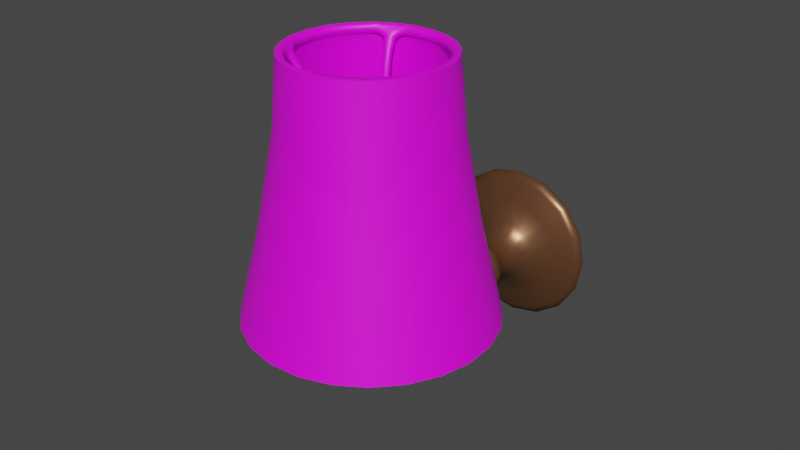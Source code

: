 # Source: 089_090_small_wall_lamp.blend  (saved by Blender 2.82.7; exported with 4.5.12 LTS)
import bpy
from mathutils import Matrix  # noqa: F401  (used for matrix-valued properties, if any)

bpy.ops.wm.read_factory_settings(use_empty=True)
scene = bpy.context.scene
scene.name = 'Scene'

# ---- collections
col_089_090_small_wall_lamp = bpy.data.collections.new('089_090_small_wall_lamp'); scene.collection.children.link(col_089_090_small_wall_lamp)

# ---- images (referenced by path relative to the original .blend; pixels are not part of the script)
import os
ASSET_DIR = os.environ.get("B2B_ASSET_DIR", "")  # directory of the original .blend (textures are referenced by path, not embedded)
HERE = os.path.dirname(os.path.abspath(__file__))  # packed textures are extracted next to this script under _unpacked/

def load_image(name, relpath, width, height, colorspace="sRGB"):
    """Load a texture the original file referenced (path relative to the .blend, or extracted next to this script)."""
    p = next((c for c in (os.path.join(HERE, relpath), os.path.join(ASSET_DIR, relpath)) if relpath and os.path.exists(c)), "")
    if p:
        img = bpy.data.images.load(p, check_existing=True)
        img.name = name
    else:  # same state as the original file: an image datablock whose file is absent (Cycles renders it pink)
        img = bpy.data.images.new(name, width, height)
        img.source = "FILE"
        img.filepath = "//" + (relpath or name)
    img.colorspace_settings.name = colorspace
    return img
img_lamp_png_001 = load_image('Lamp.png.001', 'Textures/Lamp.png', 1024, 1024, 'sRGB')

# ---- materials (node trees are filled in below, after node groups)
mat_gold_metallic = bpy.data.materials.new('Gold Metallic')
mat_gold_metallic.use_transparent_shadow = False
mat_material_002 = bpy.data.materials.new('Material.002')
mat_material_002.use_transparent_shadow = False
mat_material_002.roughness = 0.1304
mat_lamptexture_001 = bpy.data.materials.new('LampTexture.001')
mat_lamptexture_001.use_transparent_shadow = False

# ---- node groups
ng_auto_smooth = bpy.data.node_groups.new('Auto Smooth', 'GeometryNodeTree')
_s = ng_auto_smooth.interface.new_socket(name='Geometry', in_out='OUTPUT', socket_type='NodeSocketGeometry')
_s = ng_auto_smooth.interface.new_socket(name='Geometry', in_out='INPUT', socket_type='NodeSocketGeometry')
_s = ng_auto_smooth.interface.new_socket(name='Angle', in_out='INPUT', socket_type='NodeSocketFloat')
_s.subtype = 'ANGLE'
_s.min_value = 0.0
_s.max_value = 3.142
ng_auto_smooth.is_modifier = True
_N = ng_auto_smooth.nodes; _L = ng_auto_smooth.links
n0 = _N.new('NodeGroupOutput'); n0.name = 'Group Output'; n0.location = (480, -100)
n1 = _N.new('NodeGroupInput'); n1.name = 'Group Input'; n1.location = (-420, -300)
n2 = _N.new('NodeGroupInput'); n2.name = 'Group Input.001'; n2.location = (-60, -100)
n3 = _N.new('GeometryNodeSetShadeSmooth'); n3.name = 'Set Shade Smooth'; n3.location = (120, -100)
n3.domain = 'EDGE'
n4 = _N.new('GeometryNodeSetShadeSmooth'); n4.name = 'Set Shade Smooth.001'; n4.location = (300, -100)
n5 = _N.new('GeometryNodeInputMeshEdgeAngle'); n5.name = 'Edge Angle'; n5.location = (-420, -220)
n6 = _N.new('GeometryNodeInputEdgeSmooth'); n6.name = 'Is Edge Smooth'; n6.location = (-60, -160)
n7 = _N.new('GeometryNodeInputShadeSmooth'); n7.name = 'Is Face Smooth'; n7.location = (-240, -340)
n8 = _N.new('FunctionNodeBooleanMath'); n8.name = 'Boolean Math'; n8.location = (-60, -220)
n9 = _N.new('FunctionNodeCompare'); n9.name = 'Compare'; n9.location = (-240, -180)
n9.operation = 'LESS_EQUAL'
_L.new(n5.outputs[0], n9.inputs[0])
_L.new(n4.outputs[0], n0.inputs[0])
_L.new(n1.outputs[1], n9.inputs[1])
_L.new(n9.outputs[0], n8.inputs[0])
_L.new(n7.outputs[0], n8.inputs[1])
_L.new(n2.outputs[0], n3.inputs[0])
_L.new(n6.outputs[0], n3.inputs[1])
_L.new(n3.outputs[0], n4.inputs[0])
_L.new(n8.outputs[0], n3.inputs[2])
n0.is_active_output = True

# ---- material node trees
mat_gold_metallic.use_nodes = True; mat_gold_metallic.node_tree.nodes.clear()
_N = mat_gold_metallic.node_tree.nodes; _L = mat_gold_metallic.node_tree.links
n0 = _N.new('ShaderNodeOutputMaterial'); n0.name = 'Material Output'; n0.location = (300, 300)
n1 = _N.new('ShaderNodeBsdfPrincipled'); n1.name = 'Principled BSDF'; n1.location = (10, 300)
n1.distribution = 'GGX'
n1.subsurface_method = 'BURLEY'
n1.inputs[0].default_value = (0.227, 0.1046, 0.04971, 1.0)
n1.inputs[1].default_value = 0.6634
n1.inputs[2].default_value = 0.3663
n1.inputs[3].default_value = 1.45
n1.inputs[27].default_value = (0.0, 0.0, 0.0, 1.0)
n1.inputs[28].default_value = 1.0
_L.new(n1.outputs[0], n0.inputs[0])
n0.is_active_output = True
mat_material_002.use_nodes = True; mat_material_002.node_tree.nodes.clear()
_N = mat_material_002.node_tree.nodes; _L = mat_material_002.node_tree.links
n0 = _N.new('ShaderNodeOutputMaterial'); n0.name = 'Material Output'; n0.location = (300, 300)
n1 = _N.new('ShaderNodeBsdfPrincipled'); n1.name = 'Principled BSDF'; n1.location = (10, 300)
n1.distribution = 'GGX'
n1.subsurface_method = 'BURLEY'
n1.inputs[2].default_value = 0.09406
n1.inputs[3].default_value = 1.45
n1.inputs[13].default_value = 1.0
n1.inputs[27].default_value = (0.0, 0.0, 0.0, 1.0)
n1.inputs[28].default_value = 1.0
_L.new(n1.outputs[0], n0.inputs[0])
n0.is_active_output = True
mat_lamptexture_001.use_nodes = True; mat_lamptexture_001.node_tree.nodes.clear()
_N = mat_lamptexture_001.node_tree.nodes; _L = mat_lamptexture_001.node_tree.links
n0 = _N.new('ShaderNodeOutputMaterial'); n0.name = 'Material Output'; n0.location = (300, 300)
n1 = _N.new('ShaderNodeBsdfPrincipled'); n1.name = 'Principled BSDF'; n1.location = (10, 300)
n1.distribution = 'GGX'
n1.subsurface_method = 'BURLEY'
n1.inputs[3].default_value = 1.45
n1.inputs[27].default_value = (0.0, 0.0, 0.0, 1.0)
n1.inputs[28].default_value = 1.0
n2 = _N.new('ShaderNodeTexImage'); n2.name = 'Image Texture'; n2.location = (-280, 275)
n2.image = img_lamp_png_001
_L.new(n1.outputs[0], n0.inputs[0])
_L.new(n2.outputs[0], n1.inputs[0])
n0.is_active_output = True

# ---- world
world_world = bpy.data.worlds.new('World'); scene.world = world_world
world_world.use_nodes = True; world_world.node_tree.nodes.clear()
_N = world_world.node_tree.nodes; _L = world_world.node_tree.links
n0 = _N.new('ShaderNodeOutputWorld'); n0.name = 'World Output'; n0.location = (300, 300)
n1 = _N.new('ShaderNodeBackground'); n1.name = 'Background'; n1.location = (10, 300)
n1.inputs[0].default_value = (0.05088, 0.05088, 0.05088, 1.0)
_L.new(n1.outputs[0], n0.inputs[0])
n0.is_active_output = True
world_world.color = (0.05088, 0.05088, 0.05088)
world_world.use_sun_shadow = False
world_world.sun_shadow_jitter_overblur = 0.0

# ---- meshes
me_plane_006 = bpy.data.meshes.new('Plane.006')
me_plane_006.from_pydata([(0.07578, -0.7948, 0.2465), (0.06487, -0.7948, 0.3176), (0.05358, -0.7412, 0.2465), (0.04587, -0.7489, 0.3176), (-3.379e-08, -0.719, 0.2465), (-2.376e-08, -0.7299, 0.3176), (-0.05358, -0.7412, 0.2465), (-0.04587, -0.7489, 0.3176), (-0.07578, -0.7948, 0.2465), (-0.06487, -0.7948, 0.3176), (-0.05358, -0.8483, 0.2465), (-0.04587, -0.8406, 0.3176), (-4.825e-07, -0.8705, 0.2465), (-4.921e-07, -0.8596, 0.3176), (-4.929e-07, -0.7948, 0.3176), (0.05358, -0.8483, 0.2465), (0.04587, -0.8406, 0.3176), (0.05009, -0.7948, 0.2231), (0.03963, -0.7948, 0.21), (0.02802, -0.7667, 0.21), (0.03542, -0.7593, 0.2231), (-6.883e-08, -0.7551, 0.21), (-3.582e-08, -0.7447, 0.2231), (-0.02802, -0.7667, 0.21), (-0.03542, -0.7593, 0.2231), (-0.03963, -0.7948, 0.21), (-0.05009, -0.7948, 0.2231), (-0.02802, -0.8228, 0.21), (-0.03542, -0.8302, 0.2231), (-4.475e-07, -0.8344, 0.21), (-4.796e-07, -0.8449, 0.2231), (0.02802, -0.8228, 0.21), (0.03542, -0.8302, 0.2231), (0.07455, -0.7948, 0.2545), (0.05272, -0.7421, 0.2545), (-3.267e-08, -0.7202, 0.2545), (-0.05272, -0.7421, 0.2545), (-0.07455, -0.7948, 0.2545), (-0.05272, -0.8475, 0.2545), (-4.836e-07, -0.8693, 0.2545), (0.05272, -0.8475, 0.2545), (0.06623, -0.7948, 0.3088), (0.04683, -0.7479, 0.3088), (-2.501e-08, -0.7285, 0.3088), (-0.04683, -0.7479, 0.3088), (-0.06623, -0.7948, 0.3088), (-0.04683, -0.8416, 0.3088), (-4.909e-07, -0.861, 0.3088), (0.04683, -0.8416, 0.3088), (0.0356, -0.7931, 0.1625), (0.0252, -0.7681, 0.1651), (-9.49e-08, -0.7578, 0.1662), (-0.0252, -0.7681, 0.1651), (-0.0356, -0.7931, 0.1625), (-0.02515, -0.818, 0.1599), (-4.311e-07, -0.8283, 0.1588), (0.02515, -0.818, 0.1599), (-8.182e-09, -0.1784, 0.103), (4.519e-08, -0.1295, 0.2958), (5.043e-08, -0.1015, 0.2714), (-6.286e-08, -0.2842, 0.07926), (-1.017e-07, -0.3864, 0.07538), (-1.503e-07, -0.5197, 0.04819), (3.56e-09, -0.1015, 0.02036), (-0.05844, -0.1784, 0.0788), (-0.1948, -0.1295, 0.2151), (-0.1775, -0.1015, 0.1978), (-0.04165, -0.2842, 0.06201), (-0.0389, -0.3864, 0.05926), (-0.03279, -0.5197, 0.03461), (-0.08264, -0.1784, 0.02036), (-0.2755, -0.1295, 0.02036), (-0.251, -0.1015, 0.02036), (-0.0589, -0.2842, 0.02036), (-0.05501, -0.3864, 0.02036), (-0.04637, -0.5197, 0.001819), (-0.05844, -0.1784, -0.03807), (-0.1948, -0.1295, -0.1744), (-0.1775, -0.1015, -0.1571), (-0.04165, -0.2842, -0.02129), (-0.0389, -0.3864, -0.01854), (0.1841, -0.1123, 0.2045), (-0.03279, -0.5197, -0.03097), (0.2604, -0.1123, 0.02036), (-5.247e-08, -0.1784, -0.06228), (-4.123e-08, -0.1295, -0.2551), (-2.137e-08, -0.1015, -0.2306), (-1.21e-07, -0.2842, -0.03854), (-1.822e-07, -0.3864, -0.03465), (0.1841, -0.1123, -0.1638), (-2.599e-07, -0.5197, -0.04455), (-2.901e-08, -0.1123, -0.2401), (0.05844, -0.1784, -0.03807), (0.1948, -0.1295, -0.1744), (0.1775, -0.1015, -0.1571), (0.04165, -0.2842, -0.02129), (0.0389, -0.3864, -0.01854), (-0.1841, -0.1123, -0.1638), (0.03279, -0.5197, -0.03097), (-0.2604, -0.1123, 0.02036), (0.08264, -0.1784, 0.02036), (0.2755, -0.1295, 0.02036), (0.251, -0.1015, 0.02036), (0.0589, -0.2842, 0.02036), (0.05501, -0.3864, 0.02036), (0.04637, -0.5197, 0.001819), (-0.1841, -0.1123, 0.2045), (0.05844, -0.1784, 0.0788), (0.1948, -0.1295, 0.2151), (0.1775, -0.1015, 0.1978), (0.04165, -0.2842, 0.06201), (0.0389, -0.3864, 0.05926), (4.839e-08, -0.1123, 0.2808), (0.03279, -0.5197, 0.03461), (-7.873e-08, -0.3392, 0.1171), (-7.131e-08, -0.3191, 0.1161), (-0.06771, -0.3191, 0.08808), (-0.06839, -0.3392, 0.08875), (-0.09576, -0.3191, 0.02036), (-0.09672, -0.3392, 0.02036), (-0.06771, -0.3191, -0.04735), (-0.06839, -0.3392, -0.04803), (-1.436e-07, -0.3191, -0.0754), (-1.553e-07, -0.3392, -0.07636), (0.06771, -0.3191, -0.04735), (0.06839, -0.3392, -0.04803), (0.09576, -0.3191, 0.02036), (0.09672, -0.3392, 0.02036), (0.06771, -0.3191, 0.08808), (0.06839, -0.3392, 0.08875), (-1.697e-07, -0.5751, 0.05138), (-0.03118, -0.576, 0.03855), (-0.04406, -0.5783, 0.007579), (-0.03114, -0.5805, -0.02336), (-2.966e-07, -0.5814, -0.03616), (0.03114, -0.5805, -0.02336), (0.04406, -0.5783, 0.007579), (0.03118, -0.576, 0.03855), (0.02381, -0.7334, 0.09121), (0.02682, -0.6715, 0.05483), (0.03419, -0.7517, 0.07512), (0.03794, -0.6838, 0.02986), (0.02472, -0.7716, 0.05957), (0.02691, -0.6972, 0.005811), (-4.171e-07, -0.7804, 0.05332), (-3.764e-07, -0.7032, -0.003825), (-0.02472, -0.7716, 0.05957), (-0.02691, -0.6972, 0.005811), (-0.03419, -0.7517, 0.07512), (-0.03794, -0.6838, 0.02986), (-0.02381, -0.7334, 0.09121), (-0.02682, -0.6715, 0.05483), (-1.403e-07, -0.7261, 0.098), (-1.62e-07, -0.6665, 0.06537)], [], [(17, 0, 15, 32), (24, 6, 4, 22), (26, 8, 6, 24), (28, 10, 8, 26), (30, 12, 10, 28), (32, 15, 12, 30), (22, 4, 2, 20), (20, 2, 0, 17), (42, 3, 1, 41), (43, 5, 3, 42), (44, 7, 5, 43), (45, 9, 7, 44), (46, 11, 9, 45), (47, 13, 11, 46), (48, 16, 13, 47), (41, 1, 16, 48), (3, 14, 1), (5, 14, 3), (7, 14, 5), (9, 14, 7), (11, 14, 9), (13, 14, 11), (16, 14, 13), (1, 14, 16), (20, 17, 18, 19), (22, 20, 19, 21), (24, 22, 21, 23), (26, 24, 23, 25), (28, 26, 25, 27), (30, 28, 27, 29), (32, 30, 29, 31), (17, 32, 31, 18), (0, 33, 40, 15), (15, 40, 39, 12), (12, 39, 38, 10), (10, 38, 37, 8), (8, 37, 36, 6), (6, 36, 35, 4), (4, 35, 34, 2), (2, 34, 33, 0), (33, 41, 48, 40), (40, 48, 47, 39), (39, 47, 46, 38), (38, 46, 45, 37), (37, 45, 44, 36), (36, 44, 43, 35), (35, 43, 42, 34), (34, 42, 41, 33), (23, 21, 51, 52), (29, 27, 54, 55), (19, 18, 49, 50), (18, 31, 56, 49), (25, 23, 52, 53), (31, 29, 55, 56), (21, 19, 50, 51), (27, 25, 53, 54), (114, 61, 111, 129), (121, 80, 74, 119), (123, 88, 80, 121), (125, 96, 88, 123), (127, 104, 96, 125), (129, 111, 104, 127), (67, 116, 115, 60), (64, 67, 60, 57), (70, 73, 67, 64), (76, 79, 73, 70), (84, 87, 79, 76), (92, 95, 87, 84), (100, 103, 95, 92), (107, 110, 103, 100), (57, 60, 110, 107), (65, 64, 57, 58), (71, 70, 64, 65), (77, 76, 70, 71), (85, 84, 76, 77), (93, 92, 84, 85), (101, 100, 92, 93), (108, 107, 100, 101), (58, 57, 107, 108), (106, 65, 58, 112), (99, 71, 65, 106), (97, 77, 71, 99), (91, 85, 77, 97), (89, 93, 85, 91), (83, 101, 93, 89), (81, 108, 101, 83), (112, 58, 108, 81), (63, 66, 59), (63, 72, 66), (63, 78, 72), (63, 86, 78), (63, 94, 86), (63, 102, 94), (63, 109, 102), (63, 59, 109), (119, 74, 68, 117), (73, 118, 116, 67), (79, 120, 118, 73), (87, 122, 120, 79), (95, 124, 122, 87), (103, 126, 124, 95), (110, 128, 126, 103), (117, 68, 61, 114), (68, 69, 62, 61), (74, 75, 69, 68), (80, 82, 75, 74), (88, 90, 82, 80), (96, 98, 90, 88), (104, 105, 98, 96), (111, 113, 105, 104), (61, 62, 113, 111), (59, 112, 81, 109), (109, 81, 83, 102), (102, 83, 89, 94), (94, 89, 91, 86), (86, 91, 97, 78), (78, 97, 99, 72), (72, 99, 106, 66), (66, 106, 112, 59), (117, 114, 115, 116), (119, 117, 116, 118), (121, 119, 118, 120), (123, 121, 120, 122), (125, 123, 122, 124), (127, 125, 124, 126), (129, 127, 126, 128), (114, 129, 128, 115), (60, 115, 128, 110), (69, 75, 132, 131), (113, 62, 130, 137), (90, 98, 135, 134), (62, 69, 131, 130), (82, 90, 134, 133), (105, 113, 137, 136), (75, 82, 133, 132), (98, 105, 136, 135), (138, 50, 49, 140), (139, 138, 140, 141), (137, 139, 141, 136), (140, 49, 56, 142), (141, 140, 142, 143), (136, 141, 143, 135), (142, 56, 55, 144), (143, 142, 144, 145), (135, 143, 145, 134), (144, 55, 54, 146), (145, 144, 146, 147), (134, 145, 147, 133), (146, 54, 53, 148), (147, 146, 148, 149), (133, 147, 149, 132), (148, 53, 52, 150), (149, 148, 150, 151), (132, 149, 151, 131), (150, 52, 51, 152), (151, 150, 152, 153), (131, 151, 153, 130), (152, 51, 50, 138), (153, 152, 138, 139), (130, 153, 139, 137)])
me_plane_006.polygons.foreach_set('use_smooth', [True] * 160)
_k = set([(59, 66), (59, 109), (66, 72), (72, 78), (78, 86), (86, 94), (94, 102), (102, 109)])
me_plane_006.attributes.new('sharp_edge', 'BOOLEAN', 'EDGE').data.foreach_set('value', [ (min(e.vertices), max(e.vertices)) in _k for e in me_plane_006.edges])
_uv = me_plane_006.uv_layers.new(name='UVMap')
_uv.uv.foreach_set('vector', [1.0, 2.253, 1.0, 2.285, 0.875, 2.285, 0.875, 2.253, 0.375, 2.253, 0.375, 2.285, 0.25, 2.285, 0.25, 2.253, 0.5, 2.253, 0.5, 2.285, 0.375, 2.285, 0.375, 2.253, 0.625, 2.253, 0.625, 2.285, 0.5, 2.285, 0.5, 2.253, 0.75, 2.253, 0.75, 2.285, 0.625, 2.285, 0.625, 2.253, 0.875, 2.253, 0.875, 2.285, 0.75, 2.285, 0.75, 2.253, 0.25, 2.253, 0.25, 2.285, 0.125, 2.285, 0.125, 2.253, 0.125, 2.253, 0.125, 2.285, 0.0, 2.285, 0.0, 2.253, 0.125, 2.369, 0.125, 2.381, 0.0, 2.381, 0.0, 2.369, 0.25, 2.369, 0.25, 2.381, 0.125, 2.381, 0.125, 2.369, 0.375, 2.369, 0.375, 2.381, 0.25, 2.381, 0.25, 2.369, 0.5, 2.369, 0.5, 2.381, 0.375, 2.381, 0.375, 2.369, 0.625, 2.369, 0.625, 2.381, 0.5, 2.381, 0.5, 2.369, 0.75, 2.369, 0.75, 2.381, 0.625, 2.381, 0.625, 2.369, 0.875, 2.369, 0.875, 2.381, 0.75, 2.381, 0.75, 2.369, 1.0, 2.369, 1.0, 2.381, 0.875, 2.381, 0.875, 2.369, 0.125, 2.381, 0.0, 2.381, 0.0, 2.381, 0.25, 2.381, 0.125, 2.381, 0.125, 2.381, 0.375, 2.381, 0.25, 2.381, 0.25, 2.381, 0.5, 2.381, 0.375, 2.381, 0.375, 2.381, 0.625, 2.381, 0.5, 2.381, 0.5, 2.381, 0.75, 2.381, 0.625, 2.381, 0.625, 2.381, 0.875, 2.381, 0.75, 2.381, 0.75, 2.381, 1.0, 2.381, 0.875, 2.381, 0.875, 2.381, 0.125, 2.253, 0.0, 2.253, 0.0, 2.242, 0.125, 2.242, 0.25, 2.253, 0.125, 2.253, 0.125, 2.242, 0.25, 2.242, 0.375, 2.253, 0.25, 2.253, 0.25, 2.242, 0.375, 2.242, 0.5, 2.253, 0.375, 2.253, 0.375, 2.242, 0.5, 2.242, 0.625, 2.253, 0.5, 2.253, 0.5, 2.242, 0.625, 2.242, 0.75, 2.253, 0.625, 2.253, 0.625, 2.242, 0.75, 2.242, 0.875, 2.253, 0.75, 2.253, 0.75, 2.242, 0.875, 2.242, 1.0, 2.253, 0.875, 2.253, 0.875, 2.242, 1.0, 2.242, 1.0, 2.285, 1.0, 2.296, 0.875, 2.296, 0.875, 2.285, 0.875, 2.285, 0.875, 2.296, 0.75, 2.296, 0.75, 2.285, 0.75, 2.285, 0.75, 2.296, 0.625, 2.296, 0.625, 2.285, 0.625, 2.285, 0.625, 2.296, 0.5, 2.296, 0.5, 2.285, 0.5, 2.285, 0.5, 2.296, 0.375, 2.296, 0.375, 2.285, 0.375, 2.285, 0.375, 2.296, 0.25, 2.296, 0.25, 2.285, 0.25, 2.285, 0.25, 2.296, 0.125, 2.296, 0.125, 2.285, 0.125, 2.285, 0.125, 2.296, 0.0, 2.296, 0.0, 2.285, 1.0, 2.296, 1.0, 2.369, 0.875, 2.369, 0.875, 2.296, 0.875, 2.296, 0.875, 2.369, 0.75, 2.369, 0.75, 2.296, 0.75, 2.296, 0.75, 2.369, 0.625, 2.369, 0.625, 2.296, 0.625, 2.296, 0.625, 2.369, 0.5, 2.369, 0.5, 2.296, 0.5, 2.296, 0.5, 2.369, 0.375, 2.369, 0.375, 2.296, 0.375, 2.296, 0.375, 2.369, 0.25, 2.369, 0.25, 2.296, 0.25, 2.296, 0.25, 2.369, 0.125, 2.369, 0.125, 2.296, 0.125, 2.296, 0.125, 2.369, 0.0, 2.369, 0.0, 2.296, 0.375, 2.242, 0.25, 2.242, 0.25, 2.242, 0.3707, 2.242, 0.75, 2.242, 0.625, 2.242, 0.6202, 2.242, 0.75, 2.242, 0.125, 2.242, 0.0, 2.242, 0.008098, 2.242, 0.1293, 2.242, 1.0, 2.242, 0.875, 2.242, 0.8798, 2.242, 1.005, 2.242, 0.5, 2.242, 0.375, 2.242, 0.3707, 2.242, 0.4935, 2.242, 0.875, 2.242, 0.75, 2.242, 0.75, 2.242, 0.8798, 2.242, 0.25, 2.242, 0.125, 2.242, 0.1293, 2.242, 0.25, 2.242, 0.625, 2.242, 0.5, 2.242, 0.4935, 2.242, 0.6202, 2.242, 1.0, 0.3992, 1.0, 0.479, 0.875, 0.479, 0.875, 0.3992, 0.375, 0.3992, 0.375, 0.479, 0.25, 0.479, 0.25, 0.3992, 0.5, 0.3992, 0.5, 0.479, 0.375, 0.479, 0.375, 0.3992, 0.625, 0.3992, 0.625, 0.479, 0.5, 0.479, 0.5, 0.3992, 0.75, 0.3992, 0.75, 0.479, 0.625, 0.479, 0.625, 0.3992, 0.875, 0.3992, 0.875, 0.479, 0.75, 0.479, 0.75, 0.3992, 0.125, 0.3064, 0.125, 0.3654, 0.0, 0.3654, 0.0, 0.3064, 0.125, 0.1541, 0.125, 0.3064, 0.0, 0.3064, 0.0, 0.1541, 0.25, 0.1541, 0.25, 0.3064, 0.125, 0.3064, 0.125, 0.1541, 0.375, 0.1541, 0.375, 0.3064, 0.25, 0.3064, 0.25, 0.1541, 0.5, 0.1541, 0.5, 0.3064, 0.375, 0.3064, 0.375, 0.1541, 0.625, 0.1541, 0.625, 0.3064, 0.5, 0.3064, 0.5, 0.1541, 0.75, 0.1541, 0.75, 0.3064, 0.625, 0.3064, 0.625, 0.1541, 0.875, 0.1541, 0.875, 0.3064, 0.75, 0.3064, 0.75, 0.1541, 1.0, 0.1541, 1.0, 0.3064, 0.875, 0.3064, 0.875, 0.1541, 0.125, 0.05603, 0.125, 0.1541, 0.0, 0.1541, 0.0, 0.05603, 0.25, 0.05603, 0.25, 0.1541, 0.125, 0.1541, 0.125, 0.05603, 0.375, 0.05603, 0.375, 0.1541, 0.25, 0.1541, 0.25, 0.05603, 0.5, 0.05603, 0.5, 0.1541, 0.375, 0.1541, 0.375, 0.05603, 0.625, 0.05603, 0.625, 0.1541, 0.5, 0.1541, 0.5, 0.05603, 0.75, 0.05603, 0.75, 0.1541, 0.625, 0.1541, 0.625, 0.05603, 0.875, 0.05603, 0.875, 0.1541, 0.75, 0.1541, 0.75, 0.05603, 1.0, 0.05603, 1.0, 0.1541, 0.875, 0.1541, 0.875, 0.05603, 0.125, 0.02155, 0.125, 0.05603, 0.0, 0.05603, 0.0, 0.02155, 0.25, 0.02155, 0.25, 0.05603, 0.125, 0.05603, 0.125, 0.02155, 0.375, 0.02155, 0.375, 0.05603, 0.25, 0.05603, 0.25, 0.02155, 0.5, 0.02155, 0.5, 0.05603, 0.375, 0.05603, 0.375, 0.02155, 0.625, 0.02155, 0.625, 0.05603, 0.5, 0.05603, 0.5, 0.02155, 0.75, 0.02155, 0.75, 0.05603, 0.625, 0.05603, 0.625, 0.02155, 0.875, 0.02155, 0.875, 0.05603, 0.75, 0.05603, 0.75, 0.02155, 1.0, 0.02155, 1.0, 0.05603, 0.875, 0.05603, 0.875, 0.02155, 0.125, 0.0, 0.125, 0.0, 0.0, 0.0, 0.25, 0.0, 0.25, 0.0, 0.125, 0.0, 0.375, 0.0, 0.375, 0.0, 0.25, 0.0, 0.5, 0.0, 0.5, 0.0, 0.375, 0.0, 0.625, 0.0, 0.625, 0.0, 0.5, 0.0, 0.75, 0.0, 0.75, 0.0, 0.625, 0.0, 0.875, 0.0, 0.875, 0.0, 0.75, 0.0, 1.0, 0.0, 1.0, 0.0, 0.875, 0.0, 0.25, 0.3992, 0.25, 0.479, 0.125, 0.479, 0.125, 0.3992, 0.25, 0.3064, 0.25, 0.3654, 0.125, 0.3654, 0.125, 0.3064, 0.375, 0.3064, 0.375, 0.3654, 0.25, 0.3654, 0.25, 0.3064, 0.5, 0.3064, 0.5, 0.3654, 0.375, 0.3654, 0.375, 0.3064, 0.625, 0.3064, 0.625, 0.3654, 0.5, 0.3654, 0.5, 0.3064, 0.75, 0.3064, 0.75, 0.3654, 0.625, 0.3654, 0.625, 0.3064, 0.875, 0.3064, 0.875, 0.3654, 0.75, 0.3654, 0.75, 0.3064, 0.125, 0.3992, 0.125, 0.479, 0.0, 0.479, 0.0, 0.3992, 0.125, 0.479, 0.125, 0.6027, 0.0, 0.6027, 0.0, 0.479, 0.25, 0.479, 0.25, 0.6027, 0.125, 0.6027, 0.125, 0.479, 0.375, 0.479, 0.375, 0.6027, 0.25, 0.6027, 0.25, 0.479, 0.5, 0.479, 0.5, 0.6027, 0.375, 0.6027, 0.375, 0.479, 0.625, 0.479, 0.625, 0.6027, 0.5, 0.6027, 0.5, 0.479, 0.75, 0.479, 0.75, 0.6027, 0.625, 0.6027, 0.625, 0.479, 0.875, 0.479, 0.875, 0.6027, 0.75, 0.6027, 0.75, 0.479, 1.0, 0.479, 1.0, 0.6027, 0.875, 0.6027, 0.875, 0.479, 1.0, 0.0, 1.0, 0.02155, 0.875, 0.02155, 0.875, 0.0, 0.875, 0.0, 0.875, 0.02155, 0.75, 0.02155, 0.75, 0.0, 0.75, 0.0, 0.75, 0.02155, 0.625, 0.02155, 0.625, 0.0, 0.625, 0.0, 0.625, 0.02155, 0.5, 0.02155, 0.5, 0.0, 0.5, 0.0, 0.5, 0.02155, 0.375, 0.02155, 0.375, 0.0, 0.375, 0.0, 0.375, 0.02155, 0.25, 0.02155, 0.25, 0.0, 0.25, 0.0, 0.25, 0.02155, 0.125, 0.02155, 0.125, 0.0, 0.125, 0.0, 0.125, 0.02155, 0.0, 0.02155, 0.0, 0.0, 0.125, 0.3992, 0.0, 0.3992, 0.0, 0.3654, 0.125, 0.3654, 0.25, 0.3992, 0.125, 0.3992, 0.125, 0.3654, 0.25, 0.3654, 0.375, 0.3992, 0.25, 0.3992, 0.25, 0.3654, 0.375, 0.3654, 0.5, 0.3992, 0.375, 0.3992, 0.375, 0.3654, 0.5, 0.3654, 0.625, 0.3992, 0.5, 0.3992, 0.5, 0.3654, 0.625, 0.3654, 0.75, 0.3992, 0.625, 0.3992, 0.625, 0.3654, 0.75, 0.3654, 0.875, 0.3992, 0.75, 0.3992, 0.75, 0.3654, 0.875, 0.3654, 1.0, 0.3992, 0.875, 0.3992, 0.875, 0.3654, 1.0, 0.3654, 1.0, 0.3064, 1.0, 0.3654, 0.875, 0.3654, 0.875, 0.3064, 0.125, 0.6027, 0.25, 0.6027, 0.2433, 0.6697, 0.1203, 0.6696, 0.875, 0.6027, 1.0, 0.6027, 1.002, 0.6695, 0.8797, 0.6696, 0.5, 0.6027, 0.625, 0.6027, 0.6297, 0.6695, 0.5, 0.6694, 0.0, 0.6027, 0.125, 0.6027, 0.1203, 0.6696, -0.002372, 0.6695, 0.375, 0.6027, 0.5, 0.6027, 0.5, 0.6694, 0.3703, 0.6695, 0.75, 0.6027, 0.875, 0.6027, 0.8797, 0.6696, 0.7567, 0.6697, 0.25, 0.6027, 0.375, 0.6027, 0.3703, 0.6695, 0.2433, 0.6697, 0.625, 0.6027, 0.75, 0.6027, 0.7567, 0.6697, 0.6297, 0.6695, 0.0, 0.0, 0.0, 0.0, 0.0, 0.0, 0.0, 0.0, 0.0, 0.0, 0.0, 0.0, 0.0, 0.0, 0.0, 0.0, 0.0, 0.0, 0.0, 0.0, 0.0, 0.0, 0.0, 0.0, 0.0, 0.0, 0.0, 0.0, 0.0, 0.0, 0.0, 0.0, 0.0, 0.0, 0.0, 0.0, 0.0, 0.0, 0.0, 0.0, 0.0, 0.0, 0.0, 0.0, 0.0, 0.0, 0.0, 0.0, 0.0, 0.0, 0.0, 0.0, 0.0, 0.0, 0.0, 0.0, 0.0, 0.0, 0.0, 0.0, 0.0, 0.0, 0.0, 0.0, 0.0, 0.0, 0.0, 0.0, 0.0, 0.0, 0.0, 0.0, 0.0, 0.0, 0.0, 0.0, 0.0, 0.0, 0.0, 0.0, 0.0, 0.0, 0.0, 0.0, 0.0, 0.0, 0.0, 0.0, 0.0, 0.0, 0.0, 0.0, 0.0, 0.0, 0.0, 0.0, 0.0, 0.0, 0.0, 0.0, 0.0, 0.0, 0.0, 0.0, 0.0, 0.0, 0.0, 0.0, 0.0, 0.0, 0.0, 0.0, 0.0, 0.0, 0.0, 0.0, 0.0, 0.0, 0.0, 0.0, 0.0, 0.0, 0.0, 0.0, 0.0, 0.0, 0.0, 0.0, 0.0, 0.0, 0.0, 0.0, 0.0, 0.0, 0.0, 0.0, 0.0, 0.0, 0.0, 0.0, 0.0, 0.0, 0.0, 0.0, 0.0, 0.0, 0.0, 0.0, 0.0, 0.0, 0.0, 0.0, 0.0, 0.0, 0.0, 0.0, 0.0, 0.0, 0.0, 0.0, 0.0, 0.0, 0.0, 0.0, 0.0, 0.0, 0.0, 0.0, 0.0, 0.0, 0.0, 0.0, 0.0, 0.0, 0.0, 0.0, 0.0, 0.0, 0.0, 0.0, 0.0, 0.0, 0.0, 0.0, 0.0, 0.0, 0.0, 0.0, 0.0, 0.0, 0.0, 0.0])
me_plane_006.materials.append(mat_gold_metallic)
me_plane_006.use_remesh_preserve_volume = False
me_plane_006.use_remesh_preserve_attributes = False
me_plane_006.use_mirror_vertex_groups = False
me_plane_006.update()
me_plane_001 = bpy.data.meshes.new('Plane.001')
me_plane_001.from_pydata([(0.1171, -1.402, 1.04), (0.07495, -1.402, 0.8343), (0.04254, -1.402, 0.7645), (-2.88e-07, -1.402, 0.7623), (0.05856, -1.301, 1.04), (0.03747, -1.338, 0.8343), (0.02127, -1.366, 0.7645), (-0.05856, -1.301, 1.04), (-0.03747, -1.338, 0.8343), (-0.02127, -1.366, 0.7645), (-0.1171, -1.402, 1.04), (-0.07495, -1.402, 0.8343), (-0.04255, -1.402, 0.7645), (-0.05856, -1.504, 1.04), (-0.03747, -1.467, 0.8343), (-0.02127, -1.439, 0.7645), (-2.887e-07, -1.402, 1.095), (0.05856, -1.504, 1.04), (0.03747, -1.467, 0.8343), (0.02127, -1.439, 0.7645), (0.05276, -1.402, 0.7829), (0.02638, -1.357, 0.7829), (-0.02638, -1.357, 0.7829), (-0.05276, -1.402, 0.7829), (-0.02638, -1.448, 0.7829), (0.02638, -1.448, 0.7829), (0.1459, -1.402, 0.9718), (0.1293, -1.402, 0.9014), (0.06467, -1.29, 0.9014), (0.07294, -1.276, 0.9718), (-0.06467, -1.29, 0.9014), (-0.07294, -1.276, 0.9718), (-0.1293, -1.402, 0.9014), (-0.1459, -1.402, 0.9718), (-0.06467, -1.514, 0.9014), (-0.07294, -1.529, 0.9718), (0.06467, -1.514, 0.9014), (0.07293, -1.529, 0.9718), (0.04922, -1.402, 0.7702), (0.02763, -1.402, 0.7625), (0.1024, -1.343, 1.039), (0.06464, -1.365, 0.8343), (0.03722, -1.381, 0.7645), (-2.899e-08, -1.284, 1.039), (-3.834e-08, -1.328, 0.8343), (-8.469e-08, -1.359, 0.7645), (-0.1024, -1.343, 1.039), (-0.06464, -1.365, 0.8343), (-0.03722, -1.381, 0.7645), (-0.1024, -1.462, 1.039), (-0.06464, -1.44, 0.8343), (-0.03722, -1.424, 0.7645), (-5.528e-07, -1.521, 1.039), (-0.03743, -1.467, 1.074), (-5.408e-07, -1.477, 0.8343), (-4.933e-07, -1.445, 0.7645), (0.1024, -1.462, 1.039), (0.06464, -1.44, 0.8343), (0.03722, -1.424, 0.7645), (0.03743, -1.467, 1.074), (-0.07485, -1.402, 1.074), (0.03743, -1.338, 1.074), (-0.03743, -1.338, 1.074), (0.07485, -1.402, 1.074), (0.02461, -1.36, 0.7702), (-0.02461, -1.36, 0.7702), (-0.04922, -1.402, 0.7702), (-0.02461, -1.445, 0.7702), (0.02461, -1.445, 0.7702), (0.05927, -1.402, 0.8052), (0.02964, -1.351, 0.8052), (-0.02964, -1.351, 0.8052), (-0.05927, -1.402, 0.8052), (-0.02964, -1.454, 0.8052), (0.02963, -1.454, 0.8052), (0.0455, -1.429, 0.7829), (-5.25e-07, -1.455, 0.7829), (-0.0455, -1.429, 0.7829), (-0.0455, -1.376, 0.7829), (-5.338e-08, -1.35, 0.7829), (0.0455, -1.376, 0.7829), (0.07177, -1.278, 0.9368), (0.1258, -1.33, 0.9718), (0.1435, -1.402, 0.9368), (0.1116, -1.338, 0.9014), (-0.07177, -1.278, 0.9368), (9.489e-09, -1.257, 0.9718), (3.057e-09, -1.274, 0.9014), (-0.1435, -1.402, 0.9368), (-0.1258, -1.33, 0.9718), (-0.1116, -1.338, 0.9014), (-0.07177, -1.527, 0.9368), (-0.1258, -1.475, 0.9718), (-0.1116, -1.467, 0.9014), (0.07177, -1.527, 0.9368), (-5.903e-07, -1.548, 0.9718), (-5.813e-07, -1.531, 0.9014), (0.1258, -1.475, 0.9718), (0.1116, -1.467, 0.9014), (0.06937, -1.523, 1.006), (0.1387, -1.402, 1.006), (0.1023, -1.402, 0.8669), (0.05117, -1.314, 0.8669), (0.06937, -1.282, 1.006), (0.05117, -1.491, 0.8669), (-0.05117, -1.314, 0.8669), (-0.06937, -1.282, 1.006), (-0.1023, -1.402, 0.8669), (-0.1387, -1.402, 1.006), (-0.05117, -1.491, 0.8669), (-0.06937, -1.523, 1.006), (0.01382, -1.379, 0.7625), (-0.01382, -1.379, 0.7625), (-0.02763, -1.402, 0.7625), (-0.01382, -1.426, 0.7625), (0.01382, -1.426, 0.7625), (0.07555, -1.359, 1.068), (-9.255e-08, -1.315, 1.068), (-0.07555, -1.359, 1.068), (-0.07555, -1.446, 1.068), (-4.886e-07, -1.49, 1.068), (0.07555, -1.446, 1.068), (0.08827, -1.453, 0.8669), (-0.08827, -1.352, 0.8669), (-0.08827, -1.453, 0.8669), (-5.607e-07, -1.504, 0.8669), (0.08827, -1.352, 0.8669), (0.1198, -1.333, 1.005), (1.572e-09, -1.264, 1.005), (-0.1198, -1.333, 1.005), (-0.1198, -1.472, 1.005), (-5.842e-07, -1.541, 1.005), (-1.781e-08, -1.301, 0.8669), (0.04251, -1.378, 0.7702), (-5.914e-08, -1.353, 0.7702), (-0.04252, -1.378, 0.7702), (-0.04252, -1.427, 0.7702), (-5.193e-07, -1.452, 0.7702), (0.04251, -1.427, 0.7702), (0.02786, -1.386, 0.7627), (-1.353e-07, -1.37, 0.7627), (-0.02786, -1.386, 0.7627), (-0.02786, -1.419, 0.7627), (-4.424e-07, -1.435, 0.7627), (0.02786, -1.419, 0.7627), (0.05112, -1.432, 0.8052), (-5.314e-07, -1.461, 0.8052), (-0.05112, -1.432, 0.8052), (-0.05112, -1.373, 0.8052), (-4.721e-08, -1.343, 0.8052), (0.05112, -1.373, 0.8052), (0.1238, -1.331, 0.9368), (1.163e-08, -1.26, 0.9368), (-0.1238, -1.331, 0.9368), (-0.1238, -1.474, 0.9368), (-5.911e-07, -1.545, 0.9368), (0.1238, -1.474, 0.9368), (0.1198, -1.472, 1.005)], [], [(16, 63, 116, 61), (0, 40, 116, 63), (4, 61, 116, 40), (16, 61, 117, 62), (4, 43, 117, 61), (7, 62, 117, 43), (16, 62, 118, 60), (7, 46, 118, 62), (10, 60, 118, 46), (16, 60, 119, 53), (10, 49, 119, 60), (13, 53, 119, 49), (16, 53, 120, 59), (13, 52, 120, 53), (17, 59, 120, 52), (16, 59, 121, 63), (17, 56, 121, 59), (0, 63, 121, 56), (36, 104, 122, 98), (104, 18, 57, 122), (122, 57, 1, 101), (98, 122, 101, 27), (30, 105, 123, 90), (105, 8, 47, 123), (123, 47, 11, 107), (90, 123, 107, 32), (32, 107, 124, 93), (107, 11, 50, 124), (124, 50, 14, 109), (93, 124, 109, 34), (34, 109, 125, 96), (109, 14, 54, 125), (125, 54, 18, 104), (96, 125, 104, 36), (27, 101, 126, 84), (101, 1, 41, 126), (126, 41, 5, 102), (84, 126, 102, 28), (0, 100, 127, 40), (100, 26, 82, 127), (127, 82, 29, 103), (40, 127, 103, 4), (4, 103, 128, 43), (103, 29, 86, 128), (128, 86, 31, 106), (43, 128, 106, 7), (7, 106, 129, 46), (106, 31, 89, 129), (129, 89, 33, 108), (46, 129, 108, 10), (10, 108, 130, 49), (108, 33, 92, 130), (130, 92, 35, 110), (49, 130, 110, 13), (13, 110, 131, 52), (110, 35, 95, 131), (131, 95, 37, 99), (52, 131, 99, 17), (28, 102, 132, 87), (102, 5, 44, 132), (132, 44, 8, 105), (87, 132, 105, 30), (20, 38, 133, 80), (38, 2, 42, 133), (133, 42, 6, 64), (80, 133, 64, 21), (21, 64, 134, 79), (64, 6, 45, 134), (134, 45, 9, 65), (79, 134, 65, 22), (22, 65, 135, 78), (65, 9, 48, 135), (135, 48, 12, 66), (78, 135, 66, 23), (23, 66, 136, 77), (66, 12, 51, 136), (136, 51, 15, 67), (77, 136, 67, 24), (24, 67, 137, 76), (67, 15, 55, 137), (137, 55, 19, 68), (76, 137, 68, 25), (25, 68, 138, 75), (68, 19, 58, 138), (138, 58, 2, 38), (75, 138, 38, 20), (2, 39, 139, 42), (3, 111, 139, 39), (6, 42, 139, 111), (6, 111, 140, 45), (3, 112, 140, 111), (9, 45, 140, 112), (9, 112, 141, 48), (3, 113, 141, 112), (12, 48, 141, 113), (12, 113, 142, 51), (3, 114, 142, 113), (15, 51, 142, 114), (15, 114, 143, 55), (3, 115, 143, 114), (19, 55, 143, 115), (19, 115, 144, 58), (3, 39, 144, 115), (2, 58, 144, 39), (18, 74, 145, 57), (74, 25, 75, 145), (145, 75, 20, 69), (57, 145, 69, 1), (14, 73, 146, 54), (73, 24, 76, 146), (146, 76, 25, 74), (54, 146, 74, 18), (11, 72, 147, 50), (72, 23, 77, 147), (147, 77, 24, 73), (50, 147, 73, 14), (8, 71, 148, 47), (71, 22, 78, 148), (148, 78, 23, 72), (47, 148, 72, 11), (5, 70, 149, 44), (70, 21, 79, 149), (149, 79, 22, 71), (44, 149, 71, 8), (1, 69, 150, 41), (69, 20, 80, 150), (150, 80, 21, 70), (41, 150, 70, 5), (29, 82, 151, 81), (82, 26, 83, 151), (151, 83, 27, 84), (81, 151, 84, 28), (31, 86, 152, 85), (86, 29, 81, 152), (152, 81, 28, 87), (85, 152, 87, 30), (33, 89, 153, 88), (89, 31, 85, 153), (153, 85, 30, 90), (88, 153, 90, 32), (35, 92, 154, 91), (92, 33, 88, 154), (154, 88, 32, 93), (91, 154, 93, 34), (37, 95, 155, 94), (95, 35, 91, 155), (155, 91, 34, 96), (94, 155, 96, 36), (26, 97, 156, 83), (97, 37, 94, 156), (156, 94, 36, 98), (83, 156, 98, 27), (17, 99, 157, 56), (99, 37, 97, 157), (157, 97, 26, 100), (56, 157, 100, 0)])
me_plane_001.polygons.foreach_set('use_smooth', [True] * 156)
_k = set([(2, 42), (2, 58), (6, 42), (6, 45), (9, 45), (9, 48), (12, 48), (12, 51), (15, 51), (15, 55), (19, 55), (19, 58)])
me_plane_001.attributes.new('sharp_edge', 'BOOLEAN', 'EDGE').data.foreach_set('value', [ (min(e.vertices), max(e.vertices)) in _k for e in me_plane_001.edges])
_uv = me_plane_001.uv_layers.new(name='UVMap')
_uv.uv.foreach_set('vector', [0.0, 2.729, 0.0, 2.69, 0.05353, 2.678, 0.07986, 2.694, 0.0, 2.651, 0.07253, 2.65, 0.05353, 2.678, 0.0, 2.69, 0.1389, 2.678, 0.07986, 2.694, 0.05353, 2.678, 0.07253, 2.65, 0.1667, 2.729, 0.1632, 2.694, 0.2193, 2.678, 0.2465, 2.694, 0.1389, 2.678, 0.2369, 2.652, 0.2193, 2.678, 0.1632, 2.694, 0.3056, 2.678, 0.2465, 2.694, 0.2193, 2.678, 0.2369, 2.652, 0.3333, 2.729, 0.3299, 2.694, 0.386, 2.678, 0.4132, 2.694, 0.3056, 2.678, 0.4035, 2.652, 0.386, 2.678, 0.3299, 2.694, 0.4722, 2.678, 0.4132, 2.694, 0.386, 2.678, 0.4035, 2.652, 0.5, 2.729, 0.4965, 2.694, 0.5527, 2.678, 0.5799, 2.694, 0.4722, 2.678, 0.5702, 2.652, 0.5527, 2.678, 0.4965, 2.694, 0.6389, 2.678, 0.5799, 2.694, 0.5527, 2.678, 0.5702, 2.652, 0.6667, 2.729, 0.6632, 2.694, 0.7193, 2.678, 0.7465, 2.694, 0.6389, 2.678, 0.7369, 2.652, 0.7193, 2.678, 0.6632, 2.694, 0.8056, 2.678, 0.7465, 2.694, 0.7193, 2.678, 0.7369, 2.652, 0.8333, 2.729, 0.8299, 2.694, 0.886, 2.678, 0.9132, 2.69, 0.8056, 2.678, 0.9035, 2.65, 0.886, 2.678, 0.8299, 2.694, 0.9722, 2.651, 0.9132, 2.69, 0.886, 2.678, 0.9035, 2.65, 0.8333, 2.53, 0.8333, 2.501, 0.9167, 2.501, 0.9167, 2.53, 0.8333, 2.501, 0.8333, 2.465, 0.9167, 2.465, 0.9167, 2.501, 0.9167, 2.501, 0.9167, 2.465, 1.0, 2.465, 1.0, 2.501, 0.9167, 2.53, 0.9167, 2.501, 1.0, 2.501, 1.0, 2.53, 0.3333, 2.53, 0.3333, 2.501, 0.4167, 2.501, 0.4167, 2.53, 0.3333, 2.501, 0.3333, 2.465, 0.4167, 2.465, 0.4167, 2.501, 0.4167, 2.501, 0.4167, 2.465, 0.5, 2.465, 0.5, 2.501, 0.4167, 2.53, 0.4167, 2.501, 0.5, 2.501, 0.5, 2.53, 0.5, 2.53, 0.5, 2.501, 0.5833, 2.501, 0.5833, 2.53, 0.5, 2.501, 0.5, 2.465, 0.5833, 2.465, 0.5833, 2.501, 0.5833, 2.501, 0.5833, 2.465, 0.6667, 2.465, 0.6667, 2.501, 0.5833, 2.53, 0.5833, 2.501, 0.6667, 2.501, 0.6667, 2.53, 0.6667, 2.53, 0.6667, 2.501, 0.75, 2.501, 0.75, 2.53, 0.6667, 2.501, 0.6667, 2.465, 0.75, 2.465, 0.75, 2.501, 0.75, 2.501, 0.75, 2.465, 0.8333, 2.465, 0.8333, 2.501, 0.75, 2.53, 0.75, 2.501, 0.8333, 2.501, 0.8333, 2.53, 0.0, 2.53, 0.0, 2.501, 0.08333, 2.501, 0.08333, 2.53, 0.0, 2.501, 0.0, 2.465, 0.08333, 2.465, 0.08333, 2.501, 0.08333, 2.501, 0.08333, 2.465, 0.1667, 2.465, 0.1667, 2.501, 0.08333, 2.53, 0.08333, 2.501, 0.1667, 2.501, 0.1667, 2.53, 0.0, 2.651, 0.0, 2.611, 0.08198, 2.611, 0.07253, 2.65, 0.0, 2.611, 0.0, 2.577, 0.08333, 2.577, 0.08198, 2.611, 0.08198, 2.611, 0.08333, 2.577, 0.1667, 2.577, 0.164, 2.613, 0.07253, 2.65, 0.08198, 2.611, 0.164, 2.613, 0.1389, 2.678, 0.1389, 2.678, 0.164, 2.613, 0.2481, 2.612, 0.2369, 2.652, 0.164, 2.613, 0.1667, 2.577, 0.25, 2.577, 0.2481, 2.612, 0.2481, 2.612, 0.25, 2.577, 0.3333, 2.577, 0.3306, 2.613, 0.2369, 2.652, 0.2481, 2.612, 0.3306, 2.613, 0.3056, 2.678, 0.3056, 2.678, 0.3306, 2.613, 0.4147, 2.612, 0.4035, 2.652, 0.3306, 2.613, 0.3333, 2.577, 0.4167, 2.577, 0.4147, 2.612, 0.4147, 2.612, 0.4167, 2.577, 0.5, 2.577, 0.4973, 2.613, 0.4035, 2.652, 0.4147, 2.612, 0.4973, 2.613, 0.4722, 2.678, 0.4722, 2.678, 0.4973, 2.613, 0.5814, 2.612, 0.5702, 2.652, 0.4973, 2.613, 0.5, 2.577, 0.5833, 2.577, 0.5814, 2.612, 0.5814, 2.612, 0.5833, 2.577, 0.6667, 2.577, 0.664, 2.613, 0.5702, 2.652, 0.5814, 2.612, 0.664, 2.613, 0.6389, 2.678, 0.6389, 2.678, 0.664, 2.613, 0.7481, 2.612, 0.7369, 2.652, 0.664, 2.613, 0.6667, 2.577, 0.75, 2.577, 0.7481, 2.612, 0.7481, 2.612, 0.75, 2.577, 0.8333, 2.577, 0.8306, 2.613, 0.7369, 2.652, 0.7481, 2.612, 0.8306, 2.613, 0.8056, 2.678, 0.1667, 2.53, 0.1667, 2.501, 0.25, 2.501, 0.25, 2.53, 0.1667, 2.501, 0.1667, 2.465, 0.25, 2.465, 0.25, 2.501, 0.25, 2.501, 0.25, 2.465, 0.3333, 2.465, 0.3333, 2.501, 0.25, 2.53, 0.25, 2.501, 0.3333, 2.501, 0.3333, 2.53, 0.0, 2.393, 0.003472, 2.376, 0.08526, 2.376, 0.08333, 2.393, 0.003472, 2.376, 0.02778, 2.369, 0.09645, 2.369, 0.08526, 2.376, 0.08526, 2.376, 0.09645, 2.369, 0.1944, 2.367, 0.1694, 2.375, 0.08333, 2.393, 0.08526, 2.376, 0.1694, 2.375, 0.1667, 2.393, 0.1667, 2.393, 0.1694, 2.375, 0.2519, 2.376, 0.25, 2.393, 0.1694, 2.375, 0.1944, 2.367, 0.2631, 2.369, 0.2519, 2.376, 0.2519, 2.376, 0.2631, 2.369, 0.3611, 2.367, 0.336, 2.375, 0.25, 2.393, 0.2519, 2.376, 0.336, 2.375, 0.3333, 2.393, 0.3333, 2.393, 0.336, 2.375, 0.4186, 2.376, 0.4167, 2.393, 0.336, 2.375, 0.3611, 2.367, 0.4298, 2.369, 0.4186, 2.376, 0.4186, 2.376, 0.4298, 2.369, 0.5278, 2.367, 0.5027, 2.375, 0.4167, 2.393, 0.4186, 2.376, 0.5027, 2.375, 0.5, 2.393, 0.5, 2.393, 0.5027, 2.375, 0.5853, 2.376, 0.5833, 2.393, 0.5027, 2.375, 0.5278, 2.367, 0.5965, 2.369, 0.5853, 2.376, 0.5853, 2.376, 0.5965, 2.369, 0.6944, 2.367, 0.6694, 2.375, 0.5833, 2.393, 0.5853, 2.376, 0.6694, 2.375, 0.6667, 2.393, 0.6667, 2.393, 0.6694, 2.375, 0.7519, 2.376, 0.75, 2.393, 0.6694, 2.375, 0.6944, 2.367, 0.7631, 2.369, 0.7519, 2.376, 0.7519, 2.376, 0.7631, 2.369, 0.8611, 2.367, 0.836, 2.375, 0.75, 2.393, 0.7519, 2.376, 0.836, 2.375, 0.8333, 2.393, 0.8333, 2.393, 0.836, 2.375, 0.918, 2.376, 0.9167, 2.393, 0.836, 2.375, 0.8611, 2.367, 0.9275, 2.369, 0.918, 2.376, 0.918, 2.376, 0.9275, 2.369, 1.0, 2.369, 1.0, 2.376, 0.9167, 2.393, 0.918, 2.376, 1.0, 2.376, 1.0, 2.393, 0.02778, 2.369, 0.08681, 2.367, 0.114, 2.367, 0.09645, 2.369, 0.1667, 2.367, 0.1701, 2.367, 0.114, 2.367, 0.08681, 2.367, 0.1944, 2.367, 0.09645, 2.369, 0.114, 2.367, 0.1701, 2.367, 0.1944, 2.367, 0.2535, 2.367, 0.2807, 2.367, 0.2631, 2.369, 0.3333, 2.367, 0.3368, 2.367, 0.2807, 2.367, 0.2535, 2.367, 0.3611, 2.367, 0.2631, 2.369, 0.2807, 2.367, 0.3368, 2.367, 0.3611, 2.367, 0.4201, 2.367, 0.4473, 2.367, 0.4298, 2.369, 0.5, 2.367, 0.5035, 2.367, 0.4473, 2.367, 0.4201, 2.367, 0.5278, 2.367, 0.4298, 2.369, 0.4473, 2.367, 0.5035, 2.367, 0.5278, 2.367, 0.5868, 2.367, 0.614, 2.367, 0.5965, 2.369, 0.6667, 2.367, 0.6701, 2.367, 0.614, 2.367, 0.5868, 2.367, 0.6944, 2.367, 0.5965, 2.369, 0.614, 2.367, 0.6701, 2.367, 0.6944, 2.367, 0.7535, 2.367, 0.7807, 2.367, 0.7631, 2.369, 0.8333, 2.367, 0.8368, 2.367, 0.7807, 2.367, 0.7535, 2.367, 0.8611, 2.367, 0.7631, 2.369, 0.7807, 2.367, 0.8368, 2.367, 0.8611, 2.367, 0.9201, 2.367, 0.9465, 2.367, 0.9275, 2.369, 1.0, 2.367, 1.0, 2.367, 0.9465, 2.367, 0.9201, 2.367, 1.0, 2.369, 0.9275, 2.369, 0.9465, 2.367, 1.0, 2.367, 0.8333, 2.465, 0.8333, 2.426, 0.9167, 2.426, 0.9167, 2.465, 0.8333, 2.426, 0.8333, 2.393, 0.9167, 2.393, 0.9167, 2.426, 0.9167, 2.426, 0.9167, 2.393, 1.0, 2.393, 1.0, 2.426, 0.9167, 2.465, 0.9167, 2.426, 1.0, 2.426, 1.0, 2.465, 0.6667, 2.465, 0.6667, 2.426, 0.75, 2.426, 0.75, 2.465, 0.6667, 2.426, 0.6667, 2.393, 0.75, 2.393, 0.75, 2.426, 0.75, 2.426, 0.75, 2.393, 0.8333, 2.393, 0.8333, 2.426, 0.75, 2.465, 0.75, 2.426, 0.8333, 2.426, 0.8333, 2.465, 0.5, 2.465, 0.5, 2.426, 0.5833, 2.426, 0.5833, 2.465, 0.5, 2.426, 0.5, 2.393, 0.5833, 2.393, 0.5833, 2.426, 0.5833, 2.426, 0.5833, 2.393, 0.6667, 2.393, 0.6667, 2.426, 0.5833, 2.465, 0.5833, 2.426, 0.6667, 2.426, 0.6667, 2.465, 0.3333, 2.465, 0.3333, 2.426, 0.4167, 2.426, 0.4167, 2.465, 0.3333, 2.426, 0.3333, 2.393, 0.4167, 2.393, 0.4167, 2.426, 0.4167, 2.426, 0.4167, 2.393, 0.5, 2.393, 0.5, 2.426, 0.4167, 2.465, 0.4167, 2.426, 0.5, 2.426, 0.5, 2.465, 0.1667, 2.465, 0.1667, 2.426, 0.25, 2.426, 0.25, 2.465, 0.1667, 2.426, 0.1667, 2.393, 0.25, 2.393, 0.25, 2.426, 0.25, 2.426, 0.25, 2.393, 0.3333, 2.393, 0.3333, 2.426, 0.25, 2.465, 0.25, 2.426, 0.3333, 2.426, 0.3333, 2.465, 0.0, 2.465, 0.0, 2.426, 0.08333, 2.426, 0.08333, 2.465, 0.0, 2.426, 0.0, 2.393, 0.08333, 2.393, 0.08333, 2.426, 0.08333, 2.426, 0.08333, 2.393, 0.1667, 2.393, 0.1667, 2.426, 0.08333, 2.465, 0.08333, 2.426, 0.1667, 2.426, 0.1667, 2.465, 0.1667, 2.577, 0.08333, 2.577, 0.08333, 2.552, 0.1667, 2.552, 0.08333, 2.577, 0.0, 2.577, 0.0, 2.552, 0.08333, 2.552, 0.08333, 2.552, 0.0, 2.552, 0.0, 2.53, 0.08333, 2.53, 0.1667, 2.552, 0.08333, 2.552, 0.08333, 2.53, 0.1667, 2.53, 0.3333, 2.577, 0.25, 2.577, 0.25, 2.552, 0.3333, 2.552, 0.25, 2.577, 0.1667, 2.577, 0.1667, 2.552, 0.25, 2.552, 0.25, 2.552, 0.1667, 2.552, 0.1667, 2.53, 0.25, 2.53, 0.3333, 2.552, 0.25, 2.552, 0.25, 2.53, 0.3333, 2.53, 0.5, 2.577, 0.4167, 2.577, 0.4167, 2.552, 0.5, 2.552, 0.4167, 2.577, 0.3333, 2.577, 0.3333, 2.552, 0.4167, 2.552, 0.4167, 2.552, 0.3333, 2.552, 0.3333, 2.53, 0.4167, 2.53, 0.5, 2.552, 0.4167, 2.552, 0.4167, 2.53, 0.5, 2.53, 0.6667, 2.577, 0.5833, 2.577, 0.5833, 2.552, 0.6667, 2.552, 0.5833, 2.577, 0.5, 2.577, 0.5, 2.552, 0.5833, 2.552, 0.5833, 2.552, 0.5, 2.552, 0.5, 2.53, 0.5833, 2.53, 0.6667, 2.552, 0.5833, 2.552, 0.5833, 2.53, 0.6667, 2.53, 0.8333, 2.577, 0.75, 2.577, 0.75, 2.552, 0.8333, 2.552, 0.75, 2.577, 0.6667, 2.577, 0.6667, 2.552, 0.75, 2.552, 0.75, 2.552, 0.6667, 2.552, 0.6667, 2.53, 0.75, 2.53, 0.8333, 2.552, 0.75, 2.552, 0.75, 2.53, 0.8333, 2.53, 1.0, 2.577, 0.9167, 2.577, 0.9167, 2.552, 1.0, 2.552, 0.9167, 2.577, 0.8333, 2.577, 0.8333, 2.552, 0.9167, 2.552, 0.9167, 2.552, 0.8333, 2.552, 0.8333, 2.53, 0.9167, 2.53, 1.0, 2.552, 0.9167, 2.552, 0.9167, 2.53, 1.0, 2.53, 0.8056, 2.678, 0.8306, 2.613, 0.9147, 2.611, 0.9035, 2.65, 0.8306, 2.613, 0.8333, 2.577, 0.9167, 2.577, 0.9147, 2.611, 0.9147, 2.611, 0.9167, 2.577, 1.0, 2.577, 0.9965, 2.611, 0.9035, 2.65, 0.9147, 2.611, 0.9965, 2.611, 0.9722, 2.651])
me_plane_001.materials.append(mat_material_002)
me_plane_001.use_remesh_preserve_volume = False
me_plane_001.use_remesh_preserve_attributes = False
me_plane_001.use_mirror_vertex_groups = False
me_plane_001.update()
me_plane_005 = bpy.data.meshes.new('Plane.005')
me_plane_005.from_pydata([(0.1834, -0.3176, -0.5703), (0.09492, -0.3543, -0.5703), (0.1189, -0.221, 0.004874), (0.06055, -0.244, 0.004874), (0.06052, -0.2259, 0.2309), (0.1169, -0.2025, 0.2309), (0.05953, -0.2112, 0.2348), (0.1159, -0.1878, 0.2348), (0.02622, -0.2065, 0.218), (0.007409, -0.1976, 0.2039), (0.008009, -0.1788, 0.1679), (0.01014, -0.1556, 0.09679), (0.008475, -0.1186, -0.246), (0.006851, -0.08857, -0.3044), (0.007686, -0.07949, -0.318), (0.01775, -0.07125, -0.3237), (0.01761, -0.06696, -0.3233), (0.01557, -0.06378, -0.3258), (0.02428, -0.06865, -0.3241), (0.02352, -0.06412, -0.3232), (0.0213, -0.06124, -0.3266), (0.03446, -0.06427, -0.3236), (0.0333, -0.06, -0.3232), (0.03158, -0.05696, -0.3265), (0.04398, -0.0596, -0.3237), (0.0423, -0.05551, -0.3233), (0.04011, -0.05245, -0.3265), (0.04991, -0.04963, -0.3233), (0.008336, -0.1312, -0.1933), (0.009103, -0.1378, -0.1082), (0.009795, -0.1449, 0.0306), (0.01141, -0.06421, -0.3301), (0.02051, -0.06098, -0.3311), (0.0308, -0.0568, -0.331), (0.03935, -0.05239, -0.331), (0.04724, -0.04691, -0.3259), (0.009536, -0.06598, -0.3348), (0.01993, -0.06243, -0.3348), (0.03007, -0.05837, -0.3347), (0.03854, -0.05412, -0.3346), (0.01021, -0.07011, -0.3348), (0.02096, -0.06628, -0.3348), (0.03097, -0.0624, -0.3348), (0.0399, -0.0572, -0.335), (0.009531, -0.07337, -0.3327), (0.02231, -0.06898, -0.3323), (0.03217, -0.06476, -0.3323), (0.04206, -0.06002, -0.3323), (0.01526, -0.0733, -0.3285), (0.02356, -0.06913, -0.329), (0.03312, -0.06502, -0.3288), (0.04342, -0.06019, -0.3284), (0.007438, -0.08351, -0.3131), (0.01131, -0.07351, -0.3227), (0.01288, -0.06844, -0.3233), (0.01192, -0.06509, -0.3257), (0.009068, -0.08109, -0.3194), (0.005395, -0.08265, -0.3217), (0.007843, -0.08443, -0.3156), (0.005169, -0.08488, -0.3186), (0.006692, -0.07671, -0.3295), (0.01382, -0.07487, -0.3237), (0.008553, -0.07655, -0.3209), (0.01026, -0.07838, -0.3222), (0.006055, -0.07988, -0.3254), (0.00728, -0.09153, -0.3059), (0.004322, -0.09397, -0.3058), (0.0102, -0.1226, -0.2488), (0.006619, -0.1268, -0.2536), (0.01126, -0.1362, -0.1953), (0.00928, -0.1427, -0.1975), (0.01194, -0.1434, -0.1092), (0.008398, -0.1493, -0.1094), (0.01003, -0.1412, -0.03795), (0.009263, -0.1509, -0.03898), (0.01157, -0.1464, -0.03874), (0.008371, -0.1561, 0.03158), (0.01119, -0.1506, 0.03042), (0.007368, -0.1669, 0.09454), (0.01102, -0.1615, 0.0949), (0.006993, -0.1928, 0.1595), (0.01202, -0.1856, 0.164), (0.009588, -0.1657, 0.1329), (0.01138, -0.1721, 0.1304), (0.006679, -0.178, 0.129), (0.01643, -0.2037, 0.1929), (0.01485, -0.2008, 0.2002), (0.02557, -0.206, 0.2082), (0.02498, -0.2092, 0.2002), (0.05416, -0.203, 0.222), (0.03774, -0.2095, 0.2045), (0.01421, -0.215, 0.1916), (0.02265, -0.2206, 0.1972), (0.008324, -0.2222, 0.1946), (0.009589, -0.2082, 0.1826), (0.01799, -0.2041, 0.2127), (0.01923, -0.2036, 0.2048), (0.02071, -0.2065, 0.1966), (0.0244, -0.2112, 0.2258), (0.007189, -0.2074, 0.218), (0.01536, -0.2085, 0.2205), (0.03991, -0.2146, 0.2348), (0.04248, -0.217, 0.1993), (0.05869, -0.2125, 0.1996), (0.05436, -0.2054, 0.2067), (0.03951, -0.2095, 0.2276), (0.0384, -0.2072, 0.2145), (0.1094, -0.1787, 0.2242), (0.1128, -0.1858, 0.1996), (0.1088, -0.1796, 0.21), (0.1549, -0.154, 0.1993), (0.05216, -0.218, 0.1792), (0.1146, -0.1929, 0.1752), (0.05163, -0.2259, 0.03327), (0.1109, -0.2023, 0.03564), (0.09247, -0.3451, -0.5746), (0.1786, -0.3094, -0.5746), (0.04724, -0.04724, -0.3345), (0.04941, -0.04941, -0.3351), (0.05259, -0.05259, -0.3241), (0.05303, -0.05303, -0.3281), (0.05235, -0.05235, -0.3316), (0.0, -0.2338, 0.2309), (0.0, -0.2582, 0.005997), (0.0, -0.1987, 0.2067), (0.0, -0.1768, 0.1685), (0.0, -0.1512, 0.098), (0.0, -0.1164, -0.2435), (0.0, -0.08884, -0.3007), (0.0, -0.08298, -0.3115), (0.0, -0.07862, -0.3186), (0.0, -0.07304, -0.323), (0.0, -0.07025, -0.3237), (0.0, -0.06691, -0.3268), (0.0, -0.1296, -0.1917), (0.0, -0.1355, -0.1073), (0.0, -0.1408, 0.0319), (0.0, -0.06532, -0.3308), (0.0, -0.06778, -0.3347), (0.0, -0.07098, -0.3351), (0.0, -0.07451, -0.333), (0.0, -0.0767, -0.3306), (0.0, -0.08297, -0.3226), (0.0, -0.08577, -0.3187), (0.0, -0.07583, -0.3208), (0.0, -0.07998, -0.3266), (0.0, -0.09446, -0.3064), (0.0, -0.1277, -0.2553), (0.0, -0.1453, -0.2), (0.0, -0.1513, -0.1096), (0.0, -0.1373, -0.03691), (0.0, -0.154, -0.03794), (0.0, -0.1584, 0.0318), (0.0, -0.1689, 0.09424), (0.0, -0.1947, 0.1591), (0.0, -0.1621, 0.1343), (0.0, -0.1794, 0.1287), (0.0, -0.2106, 0.1811), (0.0, -0.2171, 0.1886), (0.0, -0.2228, 0.1938), (0.0, -0.2043, 0.1733), (0.0, -0.2057, 0.2156), (0.0, -0.225, 0.1796), (0.0, -0.2307, 0.03128), (0.0, -0.358, -0.5746), (0.0, -0.3668, -0.5703), (0.0, -0.214, 0.2256), (0.0, -0.2091, 0.22), (0.0, -0.2189, 0.2346), (0.1653, -0.1653, 0.2309), (0.2593, -0.2593, -0.5703), (0.2338, 0.0, 0.2309), (0.2582, 0.0, 0.005997), (0.3176, -0.1834, -0.5703), (0.3543, -0.09492, -0.5703), (0.1771, -0.1771, 0.004874), (0.221, -0.1189, 0.004874), (0.244, -0.06055, 0.004874), (0.2259, -0.06052, 0.2309), (0.2025, -0.1169, 0.2309), (0.1575, -0.1575, 0.2348), (0.2112, -0.05953, 0.2348), (0.1878, -0.1159, 0.2348), (0.2065, -0.02622, 0.218), (0.1976, -0.00741, 0.2039), (0.1788, -0.008009, 0.1679), (0.1987, 0.0, 0.2067), (0.1768, 0.0, 0.1685), (0.1556, -0.01014, 0.09679), (0.1512, 0.0, 0.098), (0.1186, -0.008475, -0.246), (0.1164, 0.0, -0.2435), (0.08857, -0.006851, -0.3044), (0.08884, 0.0, -0.3007), (0.08298, 0.0, -0.3115), (0.07949, -0.007686, -0.318), (0.07862, 0.0, -0.3186), (0.07125, -0.01775, -0.3237), (0.07304, 0.0, -0.323), (0.06696, -0.01761, -0.3233), (0.07025, 0.0, -0.3237), (0.06378, -0.01557, -0.3258), (0.06691, 0.0, -0.3268), (0.06865, -0.02428, -0.3241), (0.06412, -0.02352, -0.3232), (0.06124, -0.0213, -0.3266), (0.06427, -0.03446, -0.3236), (0.06, -0.0333, -0.3232), (0.05696, -0.03158, -0.3265), (0.0596, -0.04398, -0.3237), (0.05245, -0.04011, -0.3265), (0.1312, -0.008336, -0.1933), (0.1296, 0.0, -0.1917), (0.1355, 0.0, -0.1073), (0.1378, -0.009103, -0.1082), (0.1408, 0.0, 0.0319), (0.1449, -0.009795, 0.0306), (0.06421, -0.01141, -0.3301), (0.06532, 0.0, -0.3308), (0.06098, -0.02051, -0.3311), (0.0568, -0.0308, -0.331), (0.05239, -0.03935, -0.331), (0.06598, -0.009536, -0.3348), (0.06778, 0.0, -0.3347), (0.06243, -0.01993, -0.3348), (0.05837, -0.03007, -0.3347), (0.05412, -0.03854, -0.3346), (0.07011, -0.01021, -0.3348), (0.07098, 0.0, -0.3351), (0.06628, -0.02096, -0.3348), (0.0624, -0.03097, -0.3348), (0.0572, -0.0399, -0.335), (0.05551, -0.0423, -0.3233), (0.07337, -0.009531, -0.3327), (0.07451, 0.0, -0.333), (0.06898, -0.02231, -0.3323), (0.06476, -0.03217, -0.3323), (0.06002, -0.04206, -0.3323), (0.0733, -0.01526, -0.3285), (0.0767, 0.0, -0.3306), (0.06913, -0.02356, -0.329), (0.06502, -0.03312, -0.3288), (0.06019, -0.04342, -0.3284), (0.08351, -0.007438, -0.3131), (0.07351, -0.01131, -0.3227), (0.06844, -0.01288, -0.3233), (0.06509, -0.01192, -0.3257), (0.08109, -0.009068, -0.3194), (0.08297, 0.0, -0.3226), (0.08265, -0.005395, -0.3217), (0.08443, -0.007843, -0.3156), (0.08577, 0.0, -0.3187), (0.08488, -0.005169, -0.3186), (0.07671, -0.006692, -0.3295), (0.07583, 0.0, -0.3208), (0.07487, -0.01382, -0.3237), (0.07655, -0.008553, -0.3209), (0.07998, 0.0, -0.3266), (0.07838, -0.01026, -0.3222), (0.07988, -0.006055, -0.3254), (0.09153, -0.00728, -0.3059), (0.09446, 0.0, -0.3064), (0.09397, -0.004322, -0.3058), (0.1226, -0.0102, -0.2488), (0.1277, 0.0, -0.2553), (0.1268, -0.006619, -0.2536), (0.1362, -0.01126, -0.1953), (0.1453, 0.0, -0.2), (0.1427, -0.00928, -0.1975), (0.1434, -0.01194, -0.1092), (0.1513, 0.0, -0.1096), (0.1493, -0.008398, -0.1094), (0.1412, -0.01003, -0.03795), (0.1373, 0.0, -0.03691), (0.154, 0.0, -0.03794), (0.1509, -0.009263, -0.03898), (0.1464, -0.01157, -0.03874), (0.1584, 0.0, 0.0318), (0.1561, -0.008371, 0.03158), (0.1506, -0.01119, 0.03042), (0.1689, 0.0, 0.09424), (0.1669, -0.007368, 0.09454), (0.1615, -0.01102, 0.0949), (0.1947, 0.0, 0.1591), (0.1928, -0.006993, 0.1595), (0.1856, -0.01202, 0.164), (0.1657, -0.009588, 0.1329), (0.1621, 0.0, 0.1343), (0.1721, -0.01138, 0.1304), (0.178, -0.006679, 0.129), (0.1794, 0.0, 0.1287), (0.2106, 0.0, 0.1811), (0.2037, -0.01643, 0.1929), (0.2008, -0.01485, 0.2002), (0.206, -0.02557, 0.2082), (0.2092, -0.02498, 0.2002), (0.2171, 0.0, 0.1886), (0.203, -0.05416, 0.222), (0.2095, -0.03774, 0.2045), (0.215, -0.01421, 0.1916), (0.2206, -0.02265, 0.1972), (0.2222, -0.008324, 0.1946), (0.2228, 0.0, 0.1938), (0.2082, -0.009589, 0.1826), (0.2043, 0.0, 0.1733), (0.2041, -0.01799, 0.2127), (0.2036, -0.01923, 0.2048), (0.2065, -0.02071, 0.1966), (0.2057, 0.0, 0.2156), (0.2112, -0.0244, 0.2258), (0.2074, -0.007189, 0.218), (0.2085, -0.01536, 0.2205), (0.2146, -0.03991, 0.2348), (0.225, 0.0, 0.1796), (0.217, -0.04248, 0.1993), (0.2125, -0.05869, 0.1996), (0.2054, -0.05436, 0.2067), (0.2095, -0.03951, 0.2276), (0.2072, -0.0384, 0.2145), (0.1787, -0.1094, 0.2242), (0.1858, -0.1128, 0.1996), (0.1796, -0.1088, 0.21), (0.1507, -0.1478, 0.2249), (0.15, -0.1481, 0.2104), (0.218, -0.05216, 0.1792), (0.1929, -0.1146, 0.1752), (0.1601, -0.1587, 0.1748), (0.2307, 0.0, 0.03128), (0.2259, -0.05163, 0.03327), (0.2023, -0.1109, 0.03564), (0.166, -0.165, 0.0359), (0.3573, 0.0, -0.5746), (0.3451, -0.09246, -0.5746), (0.3094, -0.1786, -0.5746), (0.2526, -0.2526, -0.5746), (0.04657, -0.04652, -0.3308), (0.3668, 0.0, -0.5703), (0.2139, 0.0, 0.2255), (0.2092, 0.0, 0.2202), (0.2189, 0.0, 0.2346), (0.0754, -0.2904, -0.2728), (0.1466, -0.2614, -0.2728), (0.2118, -0.2118, -0.2728), (0.2904, -0.0754, -0.2728), (0.2614, -0.1466, -0.2728), (0.3034, 0.0, -0.2723), (0.0, -0.3034, -0.2723), (0.06844, -0.2732, -0.2382), (0.0, -0.2815, -0.2393), (0.1382, -0.2448, -0.237), (0.2812, 0.0, -0.2393), (0.2732, -0.06843, -0.2382), (0.2003, -0.1998, -0.2368), (0.2448, -0.1382, -0.237)], [], [(169, 5, 2, 175), (3, 2, 5, 4), (4, 122, 123, 3), (340, 341, 2, 3), (342, 341, 0, 170), (4, 5, 7, 6), (122, 4, 101, 168), (5, 169, 180, 7), (95, 9, 99, 100), (124, 161, 99, 9), (9, 10, 125, 124), (155, 82, 11, 126), (134, 28, 12, 127), (127, 12, 13, 128), (61, 15, 53), (131, 53, 54, 132), (132, 54, 55, 133), (17, 16, 19, 20), (16, 15, 18, 19), (20, 19, 22, 23), (19, 18, 21, 22), (23, 22, 25, 26), (22, 21, 24, 25), (135, 29, 28, 134), (150, 73, 29, 135), (126, 11, 30, 136), (20, 23, 33, 32), (133, 55, 31, 137), (23, 26, 34, 33), (17, 20, 32, 31), (32, 33, 38, 37), (137, 31, 36, 138), (33, 34, 39, 38), (31, 32, 37, 36), (37, 38, 42, 41), (138, 36, 40, 139), (38, 39, 43, 42), (36, 37, 41, 40), (40, 41, 45, 44), (41, 42, 46, 45), (139, 40, 44, 140), (42, 43, 47, 46), (26, 25, 27, 35), (44, 45, 49, 48), (45, 46, 50, 49), (140, 44, 60, 141), (46, 47, 51, 50), (21, 50, 51, 24), (18, 49, 50, 21), (15, 48, 49, 18), (128, 13, 52, 129), (129, 52, 14, 130), (144, 62, 53, 131), (64, 145, 141, 60), (54, 53, 15, 16), (55, 54, 16, 17), (31, 55, 17), (48, 15, 61, 60), (57, 56, 58, 59), (142, 57, 59, 143), (56, 14, 52, 58), (63, 61, 53, 62), (64, 63, 56, 57), (60, 44, 48), (60, 61, 63, 64), (56, 63, 62, 14), (57, 142, 145, 64), (130, 14, 62, 144), (59, 58, 65, 66), (143, 59, 66, 146), (13, 65, 58, 52), (66, 65, 67, 68), (146, 66, 68, 147), (12, 67, 65, 13), (68, 67, 69, 70), (147, 68, 70, 148), (28, 69, 67, 12), (70, 69, 71, 72), (148, 70, 72, 149), (29, 71, 69, 28), (136, 30, 73, 150), (149, 72, 74, 151), (75, 71, 29, 73), (71, 75, 74, 72), (74, 75, 77, 76), (151, 74, 76, 152), (30, 77, 75, 73), (76, 77, 79, 78), (152, 76, 78, 153), (11, 79, 77, 30), (84, 83, 81, 80), (156, 84, 80, 154), (82, 83, 79, 11), (10, 81, 83, 82), (153, 78, 84, 156), (78, 79, 83, 84), (125, 10, 82, 155), (80, 85, 94, 160), (86, 81, 10, 9), (81, 86, 85, 80), (96, 86, 9, 95), (105, 8, 98, 101), (97, 96, 87, 88), (157, 91, 158), (106, 87, 8, 105), (104, 89, 107, 109), (91, 88, 90, 92), (91, 157, 94), (158, 91, 92, 93), (158, 93, 159), (154, 80, 160), (91, 97, 88), (160, 94, 157), (94, 85, 97, 91), (85, 86, 96, 97), (87, 96, 95, 8), (8, 95, 100, 98), (101, 4, 6), (159, 93, 162), (93, 92, 162), (92, 90, 102), (104, 103, 102, 90), (103, 104, 109, 108), (89, 106, 105, 6), (6, 105, 101), (88, 87, 106, 90), (89, 104, 90, 106), (7, 107, 89, 6), (109, 107, 322, 323), (108, 109, 323, 110), (180, 322, 107, 7), (108, 110, 326, 112), (103, 108, 112, 111), (102, 103, 111, 162), (162, 92, 102), (162, 111, 113, 163), (111, 112, 114, 113), (112, 326, 330, 114), (348, 347, 115, 164), (349, 352, 334, 116), (347, 349, 116, 115), (0, 116, 334, 170), (1, 115, 116, 0), (340, 3, 123, 346), (335, 34, 26, 35), (39, 34, 335, 117), (43, 39, 117, 118), (27, 25, 24, 119), (51, 120, 119, 24), (47, 121, 120, 51), (47, 43, 118, 121), (100, 99, 167), (98, 100, 167, 166), (101, 98, 166, 168), (99, 161, 167), (1, 165, 164, 115), (169, 175, 176, 179), (177, 178, 179, 176), (178, 177, 172, 171), (343, 177, 176, 344), (342, 170, 173, 344), (178, 181, 182, 179), (171, 339, 312, 178), (179, 182, 180, 169), (305, 311, 310, 184), (186, 184, 310, 308), (184, 186, 187, 185), (287, 189, 188, 286), (212, 191, 190, 211), (191, 193, 192, 190), (255, 244, 197), (198, 200, 245, 244), (200, 202, 246, 245), (201, 205, 204, 199), (199, 204, 203, 197), (205, 208, 207, 204), (204, 207, 206, 203), (208, 210, 232, 207), (207, 232, 209, 206), (213, 212, 211, 214), (273, 213, 214, 272), (189, 215, 216, 188), (205, 219, 220, 208), (202, 218, 217, 246), (208, 220, 221, 210), (201, 217, 219, 205), (219, 224, 225, 220), (218, 223, 222, 217), (220, 225, 226, 221), (217, 222, 224, 219), (224, 229, 230, 225), (223, 228, 227, 222), (225, 230, 231, 226), (222, 227, 229, 224), (227, 233, 235, 229), (229, 235, 236, 230), (228, 234, 233, 227), (230, 236, 237, 231), (210, 35, 27, 232), (233, 238, 240, 235), (235, 240, 241, 236), (234, 239, 253, 233), (236, 241, 242, 237), (206, 209, 242, 241), (203, 206, 241, 240), (197, 203, 240, 238), (193, 194, 243, 192), (194, 196, 195, 243), (254, 198, 244, 256), (259, 253, 239, 257), (245, 199, 197, 244), (246, 201, 199, 245), (217, 201, 246), (238, 253, 255, 197), (249, 252, 250, 247), (248, 251, 252, 249), (247, 250, 243, 195), (258, 256, 244, 255), (259, 249, 247, 258), (253, 238, 233), (253, 259, 258, 255), (247, 195, 256, 258), (249, 259, 257, 248), (196, 254, 256, 195), (252, 262, 260, 250), (251, 261, 262, 252), (192, 243, 250, 260), (262, 265, 263, 260), (261, 264, 265, 262), (190, 192, 260, 263), (265, 268, 266, 263), (264, 267, 268, 265), (211, 190, 263, 266), (268, 271, 269, 266), (267, 270, 271, 268), (214, 211, 266, 269), (215, 273, 272, 216), (270, 274, 275, 271), (276, 272, 214, 269), (269, 271, 275, 276), (275, 278, 279, 276), (274, 277, 278, 275), (216, 272, 276, 279), (278, 281, 282, 279), (277, 280, 281, 278), (188, 216, 279, 282), (289, 284, 285, 288), (290, 283, 284, 289), (286, 188, 282, 288), (185, 286, 288, 285), (280, 290, 289, 281), (281, 289, 288, 282), (187, 287, 286, 185), (284, 304, 303, 292), (293, 184, 185, 285), (285, 284, 292, 293), (306, 305, 184, 293), (317, 312, 309, 183), (307, 295, 294, 306), (291, 296, 299), (318, 317, 183, 294), (316, 321, 319, 297), (299, 300, 298, 295), (299, 303, 291), (296, 301, 300, 299), (296, 302, 301), (283, 304, 284), (299, 295, 307), (304, 291, 303), (303, 299, 307, 292), (292, 307, 306, 293), (294, 183, 305, 306), (183, 309, 311, 305), (312, 181, 178), (302, 313, 301), (301, 313, 300), (300, 314, 298), (316, 298, 314, 315), (315, 320, 321, 316), (297, 181, 317, 318), (181, 312, 317), (295, 298, 318, 294), (297, 318, 298, 316), (182, 181, 297, 319), (321, 323, 322, 319), (320, 110, 323, 321), (180, 182, 319, 322), (320, 325, 326, 110), (315, 324, 325, 320), (314, 313, 324, 315), (313, 314, 300), (313, 327, 328, 324), (324, 328, 329, 325), (325, 329, 330, 326), (350, 331, 332, 351), (353, 333, 334, 352), (351, 332, 333, 353), (173, 170, 334, 333), (174, 173, 333, 332), (343, 345, 172, 177), (335, 35, 210, 221), (226, 117, 335, 221), (231, 118, 117, 226), (27, 119, 209, 232), (242, 209, 119, 120), (237, 242, 120, 121), (237, 121, 118, 231), (311, 338, 310), (309, 337, 338, 311), (312, 339, 337, 309), (310, 338, 308), (174, 332, 331, 336), (174, 336, 345, 343), (175, 342, 344, 176), (174, 343, 344, 173), (1, 340, 346, 165), (175, 2, 341, 342), (1, 0, 341, 340), (328, 351, 353, 329), (329, 353, 352, 330), (327, 350, 351, 328), (113, 114, 349, 347), (114, 330, 352, 349), (163, 113, 347, 348)])
me_plane_005.polygons.foreach_set('use_smooth', [True] * 324)
_k = set([(0, 1), (0, 170), (1, 165), (4, 5), (4, 122), (5, 169), (92, 93), (92, 102), (93, 159), (102, 103), (103, 108), (108, 110), (110, 320), (115, 116), (115, 164), (116, 334), (169, 179), (170, 173), (171, 178), (173, 174), (174, 336), (178, 179), (300, 301), (300, 314), (301, 302), (314, 315), (315, 320), (331, 332), (332, 333), (333, 334)])
me_plane_005.attributes.new('sharp_edge', 'BOOLEAN', 'EDGE').data.foreach_set('value', [ (min(e.vertices), max(e.vertices)) in _k for e in me_plane_005.edges])
_uv = me_plane_005.uv_layers.new(name='UVMap')
_uv.uv.foreach_set('vector', [0.5, 0.9971, 0.3262, 0.9971, 0.3262, 0.6549, 0.5, 0.6549, 0.1656, 0.6549, 0.3262, 0.6549, 0.3262, 0.9971, 0.1656, 0.9971, 0.1656, 0.9971, 0.001077, 0.9971, 0.001077, 0.6549, 0.1656, 0.6549, 0.1656, 0.3231, 0.3262, 0.3231, 0.3262, 0.6549, 0.1656, 0.6549, 0.5, 0.3231, 0.3262, 0.3231, 0.3262, -0.0001217, 0.5, -0.0001217, 0.6959, 0.9953, 0.6823, 0.9969, 0.6803, 0.9954, 0.6943, 0.9938, 0.7093, 0.993, 0.6959, 0.9953, 0.6988, 0.993, 0.7078, 0.9914, 0.6823, 0.9969, 0.6683, 0.9973, 0.6683, 0.996, 0.6803, 0.9954, 0.7017, 0.9892, 0.7034, 0.9877, 0.7046, 0.9895, 0.703, 0.9901, 0.7051, 0.9877, 0.7059, 0.9889, 0.7046, 0.9895, 0.7034, 0.9877, 0.6554, 0.992, 0.6554, 0.992, 0.6554, 0.992, 0.6554, 0.992, 0.6554, 0.992, 0.6554, 0.992, 0.6554, 0.992, 0.6554, 0.992, 0.6554, 0.992, 0.6554, 0.992, 0.6554, 0.992, 0.6554, 0.992, 0.6554, 0.992, 0.6554, 0.992, 0.6554, 0.992, 0.6554, 0.992, 0.6554, 0.992, 0.6554, 0.992, 0.6554, 0.992, 0.6554, 0.992, 0.6554, 0.992, 0.6554, 0.992, 0.6554, 0.992, 0.6554, 0.992, 0.6554, 0.992, 0.6554, 0.992, 0.6554, 0.992, 0.6554, 0.992, 0.6554, 0.992, 0.6554, 0.992, 0.6554, 0.992, 0.6554, 0.992, 0.6554, 0.992, 0.6554, 0.992, 0.6554, 0.992, 0.6554, 0.992, 0.6554, 0.992, 0.6554, 0.992, 0.6554, 0.992, 0.6554, 0.992, 0.6554, 0.992, 0.6554, 0.992, 0.6554, 0.992, 0.6554, 0.992, 0.6554, 0.992, 0.6554, 0.992, 0.6554, 0.992, 0.6554, 0.992, 0.6554, 0.992, 0.6554, 0.992, 0.6554, 0.992, 0.6554, 0.992, 0.6554, 0.992, 0.6554, 0.992, 0.6554, 0.992, 0.6554, 0.992, 0.6554, 0.992, 0.6554, 0.992, 0.6554, 0.992, 0.6554, 0.992, 0.6554, 0.992, 0.6554, 0.992, 0.6554, 0.992, 0.6554, 0.992, 0.6554, 0.992, 0.6554, 0.992, 0.6554, 0.992, 0.6554, 0.992, 0.6554, 0.992, 0.6554, 0.992, 0.6554, 0.992, 0.6554, 0.992, 0.6554, 0.992, 0.6554, 0.992, 0.6554, 0.992, 0.6554, 0.992, 0.6554, 0.992, 0.6554, 0.992, 0.6554, 0.992, 0.6554, 0.992, 0.6554, 0.992, 0.6554, 0.992, 0.6554, 0.992, 0.6554, 0.992, 0.6554, 0.992, 0.6554, 0.992, 0.6554, 0.992, 0.6554, 0.992, 0.6554, 0.992, 0.6554, 0.992, 0.6554, 0.992, 0.6554, 0.992, 0.6554, 0.992, 0.6554, 0.992, 0.6554, 0.992, 0.6554, 0.992, 0.6554, 0.992, 0.6554, 0.992, 0.6554, 0.992, 0.6554, 0.992, 0.6554, 0.992, 0.6554, 0.992, 0.6554, 0.992, 0.6554, 0.992, 0.6554, 0.992, 0.6554, 0.992, 0.6554, 0.992, 0.6554, 0.992, 0.6554, 0.992, 0.6554, 0.992, 0.6554, 0.992, 0.6554, 0.992, 0.6554, 0.992, 0.6554, 0.992, 0.6554, 0.992, 0.6554, 0.992, 0.6554, 0.992, 0.6554, 0.992, 0.6554, 0.992, 0.6554, 0.992, 0.6554, 0.992, 0.6554, 0.992, 0.6554, 0.992, 0.6554, 0.992, 0.6554, 0.992, 0.6554, 0.992, 0.6554, 0.992, 0.6554, 0.992, 0.6554, 0.992, 0.6554, 0.992, 0.6554, 0.992, 0.6554, 0.992, 0.6554, 0.992, 0.6554, 0.992, 0.6554, 0.992, 0.6554, 0.992, 0.6554, 0.992, 0.6554, 0.992, 0.6554, 0.992, 0.6554, 0.992, 0.6554, 0.992, 0.6554, 0.992, 0.6554, 0.992, 0.6554, 0.992, 0.6554, 0.992, 0.6554, 0.992, 0.6554, 0.992, 0.6554, 0.992, 0.6554, 0.992, 0.6554, 0.992, 0.6554, 0.992, 0.6554, 0.992, 0.6554, 0.992, 0.6554, 0.992, 0.6554, 0.992, 0.6554, 0.992, 0.6554, 0.992, 0.6554, 0.992, 0.6554, 0.992, 0.6554, 0.992, 0.6554, 0.992, 0.6554, 0.992, 0.6554, 0.992, 0.6554, 0.992, 0.6554, 0.992, 0.6554, 0.992, 0.6554, 0.992, 0.6554, 0.992, 0.6554, 0.992, 0.6554, 0.992, 0.6554, 0.992, 0.6554, 0.992, 0.6554, 0.992, 0.6554, 0.992, 0.6554, 0.992, 0.6554, 0.992, 0.6554, 0.992, 0.6554, 0.992, 0.6554, 0.992, 0.6554, 0.992, 0.6554, 0.992, 0.6554, 0.992, 0.6554, 0.992, 0.6554, 0.992, 0.6554, 0.992, 0.6554, 0.992, 0.6554, 0.992, 0.6554, 0.992, 0.6554, 0.992, 0.6554, 0.992, 0.6554, 0.992, 0.6554, 0.992, 0.6554, 0.992, 0.6554, 0.992, 0.6554, 0.992, 0.6554, 0.992, 0.6554, 0.992, 0.6554, 0.992, 0.6554, 0.992, 0.6554, 0.992, 0.6554, 0.992, 0.6554, 0.992, 0.6554, 0.992, 0.6554, 0.992, 0.6554, 0.992, 0.6554, 0.992, 0.6554, 0.992, 0.6554, 0.992, 0.6554, 0.992, 0.6554, 0.992, 0.6554, 0.992, 0.6554, 0.992, 0.6554, 0.992, 0.6554, 0.992, 0.6554, 0.992, 0.6554, 0.992, 0.6554, 0.992, 0.6554, 0.992, 0.6554, 0.992, 0.6554, 0.992, 0.6554, 0.992, 0.6554, 0.992, 0.6554, 0.992, 0.6554, 0.992, 0.6554, 0.992, 0.6554, 0.992, 0.6554, 0.992, 0.6554, 0.992, 0.6554, 0.992, 0.6554, 0.992, 0.6554, 0.992, 0.6554, 0.992, 0.6554, 0.992, 0.6554, 0.992, 0.6554, 0.992, 0.6554, 0.992, 0.6554, 0.992, 0.6554, 0.992, 0.6554, 0.992, 0.6554, 0.992, 0.6554, 0.992, 0.6554, 0.992, 0.6554, 0.992, 0.6554, 0.992, 0.6554, 0.992, 0.6554, 0.992, 0.6554, 0.992, 0.6554, 0.992, 0.6554, 0.992, 0.6554, 0.992, 0.6554, 0.992, 0.6554, 0.992, 0.6554, 0.992, 0.6554, 0.992, 0.6554, 0.992, 0.6554, 0.992, 0.6554, 0.992, 0.6554, 0.992, 0.6554, 0.992, 0.6554, 0.992, 0.6554, 0.992, 0.6554, 0.992, 0.6554, 0.992, 0.6554, 0.992, 0.6554, 0.992, 0.6554, 0.992, 0.6554, 0.992, 0.6554, 0.992, 0.6554, 0.992, 0.6554, 0.992, 0.6554, 0.992, 0.6554, 0.992, 0.6554, 0.992, 0.6554, 0.992, 0.6554, 0.992, 0.6554, 0.992, 0.6554, 0.992, 0.6554, 0.992, 0.6554, 0.992, 0.6554, 0.992, 0.6554, 0.992, 0.6554, 0.992, 0.6554, 0.992, 0.6554, 0.992, 0.6554, 0.992, 0.6554, 0.992, 0.6554, 0.992, 0.6554, 0.992, 0.6554, 0.992, 0.6554, 0.992, 0.6554, 0.992, 0.6554, 0.992, 0.6554, 0.992, 0.6554, 0.992, 0.6554, 0.992, 0.6554, 0.992, 0.6554, 0.992, 0.6554, 0.992, 0.6554, 0.992, 0.6554, 0.992, 0.6554, 0.992, 0.6554, 0.992, 0.6554, 0.992, 0.6554, 0.992, 0.6554, 0.992, 0.6554, 0.992, 0.6554, 0.992, 0.6554, 0.992, 0.6554, 0.992, 0.6554, 0.992, 0.6554, 0.992, 0.6554, 0.992, 0.6554, 0.992, 0.6554, 0.992, 0.6554, 0.992, 0.6554, 0.992, 0.6554, 0.992, 0.6554, 0.992, 0.6554, 0.992, 0.6554, 0.992, 0.6554, 0.992, 0.6554, 0.992, 0.6554, 0.992, 0.6554, 0.992, 0.6554, 0.992, 0.6554, 0.992, 0.6554, 0.992, 0.6554, 0.992, 0.6554, 0.992, 0.6554, 0.992, 0.6554, 0.992, 0.6554, 0.992, 0.6554, 0.992, 0.6554, 0.992, 0.6554, 0.992, 0.6554, 0.992, 0.6554, 0.992, 0.6554, 0.992, 0.6554, 0.992, 0.6554, 0.992, 0.6554, 0.992, 0.6554, 0.992, 0.6554, 0.992, 0.6554, 0.992, 0.6554, 0.992, 0.6554, 0.992, 0.6554, 0.992, 0.6554, 0.992, 0.6554, 0.992, 0.6554, 0.992, 0.6554, 0.992, 0.6554, 0.992, 0.6554, 0.992, 0.6554, 0.992, 0.6554, 0.992, 0.6554, 0.992, 0.6554, 0.992, 0.7007, 0.9884, 0.7014, 0.9877, 0.7034, 0.9877, 0.7017, 0.9892, 0.6981, 0.992, 0.7003, 0.9902, 0.7015, 0.9912, 0.6988, 0.993, 0.6994, 0.9876, 0.7007, 0.9884, 0.6995, 0.9891, 0.6986, 0.9882, 0.0, 0.0, 0.0, 0.0, 0.0, 0.0, 0.6972, 0.9904, 0.6995, 0.9891, 0.7003, 0.9902, 0.6981, 0.992, 0.693, 0.9901, 0.6939, 0.9919, 0.68, 0.9936, 0.6798, 0.992, 0.5918, 0.9958, 0.5844, 0.9958, 0.5778, 0.9958, 0.5872, 0.9958, 0.0, 0.0, 0.0, 0.0, 0.0, 0.0, 0.5991, 0.9958, 0.5918, 0.9958, 0.5872, 0.9958, 0.5949, 0.9958, 0.5991, 0.9958, 0.5949, 0.9958, 0.5992, 0.9958, 0.6554, 0.992, 0.6554, 0.992, 0.6554, 0.992, 0.3672, 0.5621, 0.3736, 0.5638, 0.3759, 0.5643, 0.0, 0.0, 0.0, 0.0, 0.0, 0.0, 0.0, 0.0, 0.0, 0.0, 0.0, 0.0, 0.0, 0.0, 0.7001, 0.9871, 0.7014, 0.9877, 0.7007, 0.9884, 0.6994, 0.9876, 0.6995, 0.9891, 0.7007, 0.9884, 0.7017, 0.9892, 0.7003, 0.9902, 0.7003, 0.9902, 0.7017, 0.9892, 0.703, 0.9901, 0.7015, 0.9912, 0.6988, 0.993, 0.6959, 0.9953, 0.6943, 0.9938, 0.5992, 0.9958, 0.5949, 0.9958, 0.6004, 0.9957, 0.5949, 0.9958, 0.5872, 0.9958, 0.6004, 0.9957, 0.5872, 0.9958, 0.5778, 0.9958, 0.577, 0.9958, 0.5691, 0.9958, 0.5688, 0.9957, 0.577, 0.9958, 0.5778, 0.9958, 0.5688, 0.9957, 0.5691, 0.9958, 0.5386, 0.9958, 0.5389, 0.9957, 0.6939, 0.9919, 0.6972, 0.9904, 0.6981, 0.992, 0.6943, 0.9938, 0.6943, 0.9938, 0.6981, 0.992, 0.6988, 0.993, 0.6986, 0.9882, 0.6995, 0.9891, 0.6972, 0.9904, 0.6965, 0.9893, 0.6939, 0.9919, 0.693, 0.9901, 0.6965, 0.9893, 0.6972, 0.9904, 0.6803, 0.9954, 0.68, 0.9936, 0.6939, 0.9919, 0.6943, 0.9938, 0.6798, 0.992, 0.68, 0.9936, 0.6679, 0.9942, 0.668, 0.9925, 0.5389, 0.9957, 0.5386, 0.9958, 0.5122, 0.9958, 0.5125, 0.9957, 0.6683, 0.996, 0.6679, 0.9942, 0.68, 0.9936, 0.6803, 0.9954, 0.5389, 0.9957, 0.5125, 0.9957, 0.5124, 0.9955, 0.5407, 0.9956, 0.5688, 0.9957, 0.5389, 0.9957, 0.5407, 0.9956, 0.5739, 0.9956, 0.577, 0.9958, 0.5688, 0.9957, 0.5739, 0.9956, 0.6004, 0.9957, 0.6004, 0.9957, 0.5872, 0.9958, 0.577, 0.9958, 0.6004, 0.9957, 0.5739, 0.9956, 0.5832, 0.9948, 0.6114, 0.9948, 0.5739, 0.9956, 0.5407, 0.9956, 0.5486, 0.9947, 0.5832, 0.9948, 0.5407, 0.9956, 0.5124, 0.9955, 0.5124, 0.9947, 0.5486, 0.9947, 0.6342, 0.9929, 0.5965, 0.9928, 0.6115, 0.9907, 0.6601, 0.9908, 0.5546, 0.9928, 0.512, 0.9928, 0.5115, 0.9906, 0.5615, 0.9906, 0.5965, 0.9928, 0.5546, 0.9928, 0.5615, 0.9906, 0.6115, 0.9907, 0.5618, 0.9905, 0.5615, 0.9906, 0.5115, 0.9906, 0.5114, 0.9905, 0.6123, 0.9906, 0.6115, 0.9907, 0.5615, 0.9906, 0.5618, 0.9905, 0.1656, 0.3231, 0.1656, 0.6549, 0.001077, 0.6549, 0.001077, 0.3231, 0.6554, 0.992, 0.6554, 0.992, 0.6554, 0.992, 0.6554, 0.992, 0.6554, 0.992, 0.6554, 0.992, 0.6554, 0.992, 0.6554, 0.992, 0.6554, 0.992, 0.6554, 0.992, 0.6554, 0.992, 0.6554, 0.992, 0.6554, 0.992, 0.6554, 0.992, 0.6554, 0.992, 0.6554, 0.992, 0.6554, 0.992, 0.6554, 0.992, 0.6554, 0.992, 0.6554, 0.992, 0.6554, 0.992, 0.6554, 0.992, 0.6554, 0.992, 0.6554, 0.992, 0.6554, 0.992, 0.6554, 0.992, 0.6554, 0.992, 0.6554, 0.992, 0.703, 0.9901, 0.7046, 0.9895, 0.7063, 0.9895, 0.7015, 0.9912, 0.703, 0.9901, 0.7063, 0.9895, 0.7069, 0.9903, 0.6988, 0.993, 0.7015, 0.9912, 0.7069, 0.9903, 0.7078, 0.9914, 0.7046, 0.9895, 0.7059, 0.9889, 0.7063, 0.9895, 0.6123, 0.9906, 0.6617, 0.9907, 0.6601, 0.9908, 0.6115, 0.9907, 0.5, 0.9971, 0.5, 0.6549, 0.6738, 0.6549, 0.6738, 0.9971, 0.8345, 0.6549, 0.8345, 0.9971, 0.6738, 0.9971, 0.6738, 0.6549, 0.8345, 0.9971, 0.8345, 0.6549, 0.999, 0.6549, 0.999, 0.9971, 0.8345, 0.3231, 0.8345, 0.6549, 0.6738, 0.6549, 0.6738, 0.3231, 0.5, 0.3231, 0.5, -0.0001217, 0.6738, -0.0001217, 0.6738, 0.3231, 0.6409, 0.9952, 0.6425, 0.9937, 0.6564, 0.9954, 0.6544, 0.9968, 0.6277, 0.9929, 0.6292, 0.9913, 0.6381, 0.9929, 0.6409, 0.9952, 0.6544, 0.9968, 0.6564, 0.9954, 0.6683, 0.996, 0.6683, 0.9973, 0.6353, 0.9892, 0.634, 0.9901, 0.6324, 0.9895, 0.6336, 0.9877, 0.6319, 0.9877, 0.6336, 0.9877, 0.6324, 0.9895, 0.6311, 0.9889, 0.8543, 0.9926, 0.8557, 0.994, 0.838, 0.9948, 0.8379, 0.9932, 0.8232, 0.9956, 0.8081, 0.9959, 0.808, 0.9938, 0.8228, 0.9935, 0.6988, 0.9924, 0.6807, 0.9922, 0.6802, 0.9907, 0.6985, 0.9909, 0.6807, 0.9922, 0.6611, 0.9928, 0.66, 0.9918, 0.6802, 0.9907, 0.6556, 0.992, 0.6556, 0.992, 0.6554, 0.992, 0.6555, 0.9924, 0.6553, 0.9923, 0.6554, 0.992, 0.6556, 0.992, 0.6553, 0.9923, 0.6551, 0.9922, 0.6554, 0.992, 0.6554, 0.992, 0.6554, 0.992, 0.6554, 0.992, 0.6554, 0.992, 0.6554, 0.992, 0.6554, 0.992, 0.6554, 0.992, 0.6554, 0.992, 0.6554, 0.992, 0.6554, 0.992, 0.6554, 0.992, 0.6554, 0.992, 0.6554, 0.992, 0.6554, 0.992, 0.6554, 0.992, 0.6554, 0.992, 0.6554, 0.992, 0.6554, 0.992, 0.6554, 0.992, 0.6554, 0.992, 0.6554, 0.992, 0.6554, 0.992, 0.6554, 0.992, 0.6554, 0.992, 0.6554, 0.992, 0.729, 0.9936, 0.6988, 0.9924, 0.6985, 0.9909, 0.729, 0.9918, 0.7553, 0.9947, 0.729, 0.9936, 0.729, 0.9918, 0.7553, 0.9926, 0.8081, 0.9959, 0.7818, 0.9957, 0.7816, 0.9936, 0.808, 0.9938, 0.6554, 0.992, 0.6554, 0.992, 0.6554, 0.992, 0.6554, 0.992, 0.6551, 0.9922, 0.655, 0.9921, 0.6553, 0.992, 0.6554, 0.992, 0.6554, 0.992, 0.6554, 0.992, 0.6554, 0.992, 0.6554, 0.992, 0.6554, 0.992, 0.6553, 0.992, 0.6554, 0.992, 0.6554, 0.992, 0.6554, 0.992, 0.6553, 0.992, 0.6554, 0.992, 0.6554, 0.992, 0.655, 0.9921, 0.6549, 0.992, 0.6552, 0.992, 0.6553, 0.992, 0.6554, 0.992, 0.6554, 0.992, 0.6554, 0.992, 0.6554, 0.992, 0.6553, 0.992, 0.6552, 0.992, 0.6553, 0.992, 0.6554, 0.992, 0.6553, 0.992, 0.6553, 0.992, 0.6554, 0.992, 0.6554, 0.992, 0.6549, 0.992, 0.6548, 0.9919, 0.6552, 0.9919, 0.6552, 0.992, 0.6554, 0.992, 0.6554, 0.992, 0.6554, 0.992, 0.6554, 0.992, 0.6552, 0.992, 0.6552, 0.9919, 0.6553, 0.992, 0.6553, 0.992, 0.6552, 0.9919, 0.6553, 0.9919, 0.6554, 0.992, 0.6553, 0.992, 0.6553, 0.992, 0.6554, 0.992, 0.6554, 0.992, 0.6554, 0.992, 0.6548, 0.9919, 0.6549, 0.9918, 0.6553, 0.9919, 0.6552, 0.9919, 0.6554, 0.992, 0.6554, 0.992, 0.6554, 0.992, 0.6554, 0.992, 0.6554, 0.992, 0.6554, 0.992, 0.6554, 0.992, 0.6554, 0.992, 0.6553, 0.9919, 0.6554, 0.992, 0.6554, 0.992, 0.6554, 0.992, 0.6554, 0.992, 0.6554, 0.992, 0.6554, 0.992, 0.6554, 0.992, 0.6549, 0.9918, 0.6549, 0.9917, 0.6553, 0.9918, 0.6553, 0.9919, 0.6554, 0.992, 0.6554, 0.992, 0.6554, 0.992, 0.6554, 0.992, 0.6554, 0.992, 0.6554, 0.992, 0.6554, 0.992, 0.6554, 0.992, 0.6554, 0.992, 0.6554, 0.992, 0.6554, 0.992, 0.6554, 0.992, 0.6554, 0.992, 0.6554, 0.992, 0.6554, 0.992, 0.6554, 0.992, 0.6611, 0.9928, 0.6579, 0.9927, 0.6576, 0.9919, 0.66, 0.9918, 0.6579, 0.9927, 0.6563, 0.9926, 0.6564, 0.992, 0.6576, 0.9919, 0.6558, 0.9925, 0.6555, 0.9924, 0.6556, 0.992, 0.6559, 0.992, 0.6556, 0.9917, 0.6553, 0.9918, 0.6549, 0.9917, 0.6552, 0.9915, 0.6554, 0.992, 0.6554, 0.992, 0.6554, 0.992, 0.6556, 0.992, 0.6554, 0.992, 0.6554, 0.992, 0.6554, 0.992, 0.6554, 0.992, 0.6553, 0.992, 0.6554, 0.992, 0.6554, 0.992, 0.6554, 0.992, 0.6553, 0.9918, 0.6556, 0.992, 0.6554, 0.992, 0.6561, 0.9915, 0.6567, 0.9914, 0.6572, 0.9917, 0.6563, 0.9918, 0.6556, 0.9912, 0.6563, 0.9909, 0.6567, 0.9914, 0.6561, 0.9915, 0.6563, 0.9918, 0.6572, 0.9917, 0.6576, 0.9919, 0.6564, 0.992, 0.6558, 0.9919, 0.6559, 0.992, 0.6556, 0.992, 0.6556, 0.992, 0.6556, 0.9917, 0.6561, 0.9915, 0.6563, 0.9918, 0.6558, 0.9919, 0.6553, 0.9918, 0.6554, 0.992, 0.6553, 0.9919, 0.6553, 0.9918, 0.6556, 0.9917, 0.6558, 0.9919, 0.6556, 0.992, 0.6563, 0.9918, 0.6564, 0.992, 0.6559, 0.992, 0.6558, 0.9919, 0.6561, 0.9915, 0.6556, 0.9917, 0.6552, 0.9915, 0.6556, 0.9912, 0.6563, 0.9926, 0.6558, 0.9925, 0.6559, 0.992, 0.6564, 0.992, 0.6567, 0.9914, 0.6601, 0.9908, 0.6599, 0.9914, 0.6572, 0.9917, 0.6563, 0.9909, 0.6597, 0.9903, 0.6601, 0.9908, 0.6567, 0.9914, 0.66, 0.9918, 0.6576, 0.9919, 0.6572, 0.9917, 0.6599, 0.9914, 0.6601, 0.9908, 0.6785, 0.9889, 0.6797, 0.9899, 0.6599, 0.9914, 0.6597, 0.9903, 0.6778, 0.9879, 0.6785, 0.9889, 0.6601, 0.9908, 0.6802, 0.9907, 0.66, 0.9918, 0.6599, 0.9914, 0.6797, 0.9899, 0.6785, 0.9889, 0.6978, 0.9887, 0.6982, 0.9899, 0.6797, 0.9899, 0.6778, 0.9879, 0.6971, 0.987, 0.6978, 0.9887, 0.6785, 0.9889, 0.6985, 0.9909, 0.6802, 0.9907, 0.6797, 0.9899, 0.6982, 0.9899, 0.6978, 0.9887, 0.7291, 0.9894, 0.7289, 0.9907, 0.6982, 0.9899, 0.6971, 0.987, 0.7293, 0.9879, 0.7291, 0.9894, 0.6978, 0.9887, 0.729, 0.9918, 0.6985, 0.9909, 0.6982, 0.9899, 0.7289, 0.9907, 0.7818, 0.9957, 0.7553, 0.9947, 0.7553, 0.9926, 0.7816, 0.9936, 0.7293, 0.9879, 0.756, 0.9888, 0.7553, 0.9906, 0.7291, 0.9894, 0.7552, 0.9916, 0.7553, 0.9926, 0.729, 0.9918, 0.7289, 0.9907, 0.7289, 0.9907, 0.7291, 0.9894, 0.7553, 0.9906, 0.7552, 0.9916, 0.7553, 0.9906, 0.7827, 0.9913, 0.7819, 0.9925, 0.7552, 0.9916, 0.756, 0.9888, 0.783, 0.9896, 0.7827, 0.9913, 0.7553, 0.9906, 0.7816, 0.9936, 0.7553, 0.9926, 0.7552, 0.9916, 0.7819, 0.9925, 0.7827, 0.9913, 0.808, 0.9912, 0.8077, 0.9925, 0.7819, 0.9925, 0.783, 0.9896, 0.808, 0.9897, 0.808, 0.9912, 0.7827, 0.9913, 0.808, 0.9938, 0.7816, 0.9936, 0.7819, 0.9925, 0.8077, 0.9925, 0.8225, 0.9906, 0.8361, 0.9895, 0.8372, 0.9914, 0.8225, 0.9921, 0.8223, 0.9892, 0.8357, 0.988, 0.8361, 0.9895, 0.8225, 0.9906, 0.8228, 0.9935, 0.808, 0.9938, 0.8077, 0.9925, 0.8225, 0.9921, 0.8379, 0.9932, 0.8228, 0.9935, 0.8225, 0.9921, 0.8372, 0.9914, 0.808, 0.9897, 0.8223, 0.9892, 0.8225, 0.9906, 0.808, 0.9912, 0.808, 0.9912, 0.8225, 0.9906, 0.8225, 0.9921, 0.8077, 0.9925, 0.838, 0.9948, 0.8232, 0.9956, 0.8228, 0.9935, 0.8379, 0.9932, 0.8361, 0.9895, 0.8422, 0.987, 0.8476, 0.9877, 0.8509, 0.9898, 0.8532, 0.9909, 0.8543, 0.9926, 0.8379, 0.9932, 0.8372, 0.9914, 0.8372, 0.9914, 0.8361, 0.9895, 0.8509, 0.9898, 0.8532, 0.9909, 0.6363, 0.9884, 0.6353, 0.9892, 0.6336, 0.9877, 0.6356, 0.9877, 0.6388, 0.9919, 0.6381, 0.9929, 0.6355, 0.9912, 0.6367, 0.9902, 0.6376, 0.9876, 0.6383, 0.9882, 0.6374, 0.9891, 0.6363, 0.9884, 0.0, 0.0, 0.0, 0.0, 0.0, 0.0, 0.6397, 0.9904, 0.6388, 0.9919, 0.6367, 0.9902, 0.6374, 0.9891, 0.6438, 0.9901, 0.657, 0.992, 0.6567, 0.9936, 0.6429, 0.9918, 0.4343, 0.9958, 0.4389, 0.9958, 0.4482, 0.9958, 0.4416, 0.9958, 0.0, 0.0, 0.0, 0.0, 0.0, 0.0, 0.427, 0.9958, 0.4312, 0.9958, 0.4389, 0.9958, 0.4343, 0.9958, 0.427, 0.9958, 0.427, 0.9958, 0.4312, 0.9958, 0.8357, 0.988, 0.8422, 0.987, 0.8361, 0.9895, 0.5423, 0.5412, 0.535, 0.5452, 0.5374, 0.5445, 0.0, 0.0, 0.0, 0.0, 0.0, 0.0, 0.0, 0.0, 0.0, 0.0, 0.0, 0.0, 0.0, 0.0, 0.6369, 0.9871, 0.6376, 0.9876, 0.6363, 0.9884, 0.6356, 0.9877, 0.6374, 0.9891, 0.6367, 0.9902, 0.6353, 0.9892, 0.6363, 0.9884, 0.6367, 0.9902, 0.6355, 0.9912, 0.634, 0.9901, 0.6353, 0.9892, 0.6381, 0.9929, 0.6425, 0.9937, 0.6409, 0.9952, 0.427, 0.9958, 0.4257, 0.9957, 0.4312, 0.9958, 0.4312, 0.9958, 0.4257, 0.9957, 0.4389, 0.9958, 0.4389, 0.9958, 0.449, 0.9958, 0.4482, 0.9958, 0.4569, 0.9958, 0.4482, 0.9958, 0.449, 0.9958, 0.4572, 0.9957, 0.4572, 0.9957, 0.4869, 0.9957, 0.4871, 0.9958, 0.4569, 0.9958, 0.6429, 0.9918, 0.6425, 0.9937, 0.6388, 0.9919, 0.6397, 0.9904, 0.6425, 0.9937, 0.6381, 0.9929, 0.6388, 0.9919, 0.6383, 0.9882, 0.6404, 0.9892, 0.6397, 0.9904, 0.6374, 0.9891, 0.6429, 0.9918, 0.6397, 0.9904, 0.6404, 0.9892, 0.6438, 0.9901, 0.6564, 0.9954, 0.6425, 0.9937, 0.6429, 0.9918, 0.6567, 0.9936, 0.657, 0.992, 0.668, 0.9925, 0.6679, 0.9942, 0.6567, 0.9936, 0.4869, 0.9957, 0.5125, 0.9957, 0.5122, 0.9958, 0.4871, 0.9958, 0.6683, 0.996, 0.6564, 0.9954, 0.6567, 0.9936, 0.6679, 0.9942, 0.4869, 0.9957, 0.4851, 0.9956, 0.5124, 0.9955, 0.5125, 0.9957, 0.4572, 0.9957, 0.452, 0.9956, 0.4851, 0.9956, 0.4869, 0.9957, 0.449, 0.9958, 0.4257, 0.9957, 0.452, 0.9956, 0.4572, 0.9957, 0.4257, 0.9957, 0.449, 0.9958, 0.4389, 0.9958, 0.4257, 0.9957, 0.4144, 0.9948, 0.4425, 0.9948, 0.452, 0.9956, 0.452, 0.9956, 0.4425, 0.9948, 0.4771, 0.9947, 0.4851, 0.9956, 0.4851, 0.9956, 0.4771, 0.9947, 0.5124, 0.9947, 0.5124, 0.9955, 0.3911, 0.9929, 0.3646, 0.9908, 0.4124, 0.9907, 0.4284, 0.9929, 0.4699, 0.9928, 0.4617, 0.9906, 0.5115, 0.9906, 0.512, 0.9928, 0.4284, 0.9929, 0.4124, 0.9907, 0.4617, 0.9906, 0.4699, 0.9928, 0.4613, 0.9906, 0.5114, 0.9905, 0.5115, 0.9906, 0.4617, 0.9906, 0.4115, 0.9906, 0.4613, 0.9906, 0.4617, 0.9906, 0.4124, 0.9907, 0.8345, 0.3231, 0.999, 0.3231, 0.999, 0.6549, 0.8345, 0.6549, 0.6554, 0.992, 0.6554, 0.992, 0.6554, 0.992, 0.6554, 0.992, 0.6554, 0.992, 0.6554, 0.992, 0.6554, 0.992, 0.6554, 0.992, 0.6554, 0.992, 0.6554, 0.992, 0.6554, 0.992, 0.6554, 0.992, 0.6554, 0.992, 0.6554, 0.992, 0.6554, 0.992, 0.6554, 0.992, 0.6554, 0.992, 0.6554, 0.992, 0.6554, 0.992, 0.6554, 0.992, 0.6554, 0.992, 0.6554, 0.992, 0.6554, 0.992, 0.6554, 0.992, 0.6554, 0.992, 0.6554, 0.992, 0.6554, 0.992, 0.6554, 0.992, 0.634, 0.9901, 0.6307, 0.9895, 0.6324, 0.9895, 0.6355, 0.9912, 0.6301, 0.9902, 0.6307, 0.9895, 0.634, 0.9901, 0.6381, 0.9929, 0.6292, 0.9913, 0.6301, 0.9902, 0.6355, 0.9912, 0.6324, 0.9895, 0.6307, 0.9895, 0.6311, 0.9889, 0.4115, 0.9906, 0.4124, 0.9907, 0.3646, 0.9908, 0.363, 0.9907, 0.8345, -0.0001217, 0.999, -0.0001217, 0.999, 0.3231, 0.8345, 0.3231, 0.5, 0.6549, 0.5, 0.3231, 0.6738, 0.3231, 0.6738, 0.6549, 0.8345, -0.0001217, 0.8345, 0.3231, 0.6738, 0.3231, 0.6738, -0.0001217, 0.1656, -0.0001217, 0.1656, 0.3231, 0.001077, 0.3231, 0.001077, -0.0001217, 0.5, 0.6549, 0.3262, 0.6549, 0.3262, 0.3231, 0.5, 0.3231, 0.1656, -0.0001217, 0.3262, -0.0001217, 0.3262, 0.3231, 0.1656, 0.3231, 0.4425, 0.9948, 0.4284, 0.9929, 0.4699, 0.9928, 0.4771, 0.9947, 0.4771, 0.9947, 0.4699, 0.9928, 0.512, 0.9928, 0.5124, 0.9947, 0.4144, 0.9948, 0.3911, 0.9929, 0.4284, 0.9929, 0.4425, 0.9948, 0.5832, 0.9948, 0.5486, 0.9947, 0.5546, 0.9928, 0.5965, 0.9928, 0.5486, 0.9947, 0.5124, 0.9947, 0.512, 0.9928, 0.5546, 0.9928, 0.6114, 0.9948, 0.5832, 0.9948, 0.5965, 0.9928, 0.6342, 0.9929])
me_plane_005.materials.append(mat_lamptexture_001)
me_plane_005.use_remesh_preserve_volume = False
me_plane_005.use_remesh_preserve_attributes = False
me_plane_005.use_mirror_vertex_groups = False
me_plane_005.update()

# ---- objects
ob_foot = bpy.data.objects.new('foot', me_plane_006)
ob_light_bulb = bpy.data.objects.new('light bulb', me_plane_001)
ob_lamp = bpy.data.objects.new('Lamp', me_plane_005)

# ---- transforms, parenting, visibility, modifiers, constraints
ob_foot.location = (3.814e-09, 0.4484, 0.1604)
ob_foot.rotation_euler = (0.0, -6.283, 0.0)
ob_foot.scale = (0.7233, 0.7233, 0.7233)
ob_foot.lineart.crease_threshold = 0.0
_m = ob_foot.modifiers.new('Subdivision', 'SUBSURF')
_m.uv_smooth = 'PRESERVE_CORNERS'
_m.quality = 2
_m.render_levels = 1
_m.show_only_control_edges = False
_m = ob_foot.modifiers.new('Auto Smooth', 'NODES')
_m.node_group = ng_auto_smooth
_gi = [s.identifier for s in ng_auto_smooth.interface.items_tree if s.item_type == 'SOCKET' and s.in_out == 'INPUT']
_m[_gi[1]] = 3.142  # Angle
ob_light_bulb.location = (3.814e-09, 0.6218, -0.02417)
ob_light_bulb.rotation_euler = (0.0, -1.748e-07, 0.0)
ob_light_bulb.scale = (0.5335, 0.5335, 0.5335)
ob_light_bulb.lineart.crease_threshold = 0.0
_m = ob_light_bulb.modifiers.new('Auto Smooth', 'NODES')
_m.node_group = ng_auto_smooth
_gi = [s.identifier for s in ng_auto_smooth.interface.items_tree if s.item_type == 'SOCKET' and s.in_out == 'INPUT']
_m[_gi[1]] = 3.142  # Angle
ob_lamp.location = (-1.863e-09, -0.1293, 0.5952)
ob_lamp.rotation_euler = (0.0, -0.0, -1.134)
ob_lamp.scale = (0.6859, 0.6859, 0.6512)
ob_lamp.lineart.crease_threshold = 0.0
_m = ob_lamp.modifiers.new('Mirror', 'MIRROR')
_m.use_axis = (True, True, False)
_m.use_clip = True
_m = ob_lamp.modifiers.new('Auto Smooth', 'NODES')
_m.node_group = ng_auto_smooth
_gi = [s.identifier for s in ng_auto_smooth.interface.items_tree if s.item_type == 'SOCKET' and s.in_out == 'INPUT']
_m[_gi[1]] = 3.142  # Angle

# ---- collection membership
col_089_090_small_wall_lamp.objects.link(ob_foot)
col_089_090_small_wall_lamp.objects.link(ob_light_bulb)
col_089_090_small_wall_lamp.objects.link(ob_lamp)

# ---- scene / render settings (as saved in the file)
scene.frame_start = 1; scene.frame_end = 250; scene.frame_set(1)
scene.render.engine = 'BLENDER_EEVEE_NEXT'
scene.cycles.samples = 128
scene.cycles.sampling_pattern = 'TABULATED_SOBOL'
scene.cycles.use_adaptive_sampling = False
scene.cycles.use_light_tree = False
scene.view_settings.view_transform = 'Filmic'
bpy.context.view_layer.update()

# ---- added for rendering (the .blend has no active camera and no usable light): camera, sun
cam_auto = bpy.data.cameras.new('AutoCamera')
cam_auto.lens = 50.0
cam_auto.sensor_width = 36.0
cam_auto.clip_end = 1000.0
ob_auto_camera = bpy.data.objects.new('AutoCamera', cam_auto)
scene.collection.objects.link(ob_auto_camera)
ob_auto_camera.location = (1.20822, -1.49416, 1.34212)
ob_auto_camera.rotation_euler = (1.09748, -7.21219e-08, 0.694738)
scene.camera = ob_auto_camera
light_auto_sun = bpy.data.lights.new('AutoSun', 'SUN')
light_auto_sun.energy = 3.0
light_auto_sun.angle = 0.0523599
ob_auto_sun = bpy.data.objects.new('AutoSun', light_auto_sun)
scene.collection.objects.link(ob_auto_sun)
ob_auto_sun.rotation_euler = (0.872665, 0.174533, 0.523599)
bpy.context.view_layer.update()
